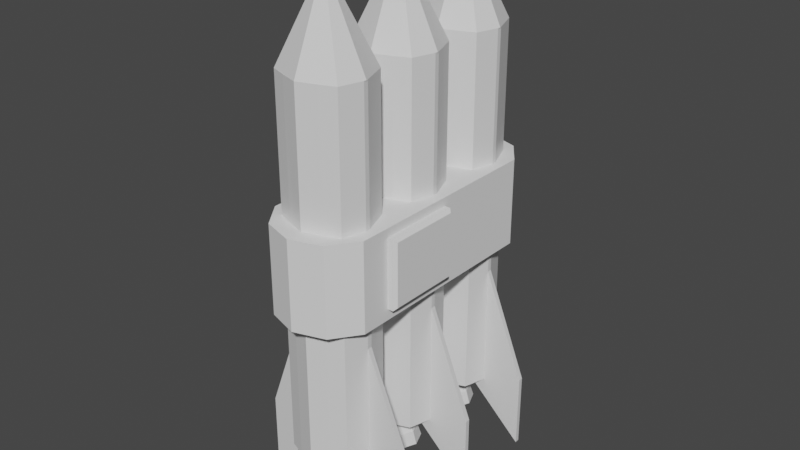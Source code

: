 # Source: MissilePack.blend  (saved by Blender 2.82.7; exported with 4.5.12 LTS)
import bpy
from mathutils import Matrix  # noqa: F401  (used for matrix-valued properties, if any)

bpy.ops.wm.read_factory_settings(use_empty=True)
scene = bpy.context.scene
scene.name = 'Scene'

# ---- collections
col_collection = bpy.data.collections.new('Collection'); scene.collection.children.link(col_collection)

# ---- materials (node trees are filled in below, after node groups)
mat_material_001 = bpy.data.materials.new('Material.001')
mat_material_001.alpha_threshold = 0.0
mat_material_001.use_transparent_shadow = False
mat_material_001.line_color = (0.0, 0.0, 0.0, 1.0)
mat_material = bpy.data.materials.new('Material')
mat_material.alpha_threshold = 0.0
mat_material.use_transparent_shadow = False
mat_material.line_color = (0.0, 0.0, 0.0, 1.0)
mat_material_002 = bpy.data.materials.new('Material.002')
mat_material_002.alpha_threshold = 0.0
mat_material_002.use_transparent_shadow = False
mat_material_002.line_color = (0.0, 0.0, 0.0, 1.0)

# ---- material node trees
mat_material_001.use_nodes = True; mat_material_001.node_tree.nodes.clear()
_N = mat_material_001.node_tree.nodes; _L = mat_material_001.node_tree.links
n0 = _N.new('ShaderNodeOutputMaterial'); n0.name = 'Material Output'; n0.location = (300, 300)
n1 = _N.new('ShaderNodeBsdfPrincipled'); n1.name = 'Principled BSDF'; n1.location = (10, 300)
n1.distribution = 'GGX'
n1.subsurface_method = 'BURLEY'
n1.inputs[2].default_value = 0.4
n1.inputs[3].default_value = 1.45
n1.inputs[27].default_value = (0.0, 0.0, 0.0, 1.0)
n1.inputs[28].default_value = 1.0
_L.new(n1.outputs[0], n0.inputs[0])
n0.is_active_output = True
mat_material.use_nodes = True; mat_material.node_tree.nodes.clear()
_N = mat_material.node_tree.nodes; _L = mat_material.node_tree.links
n0 = _N.new('ShaderNodeOutputMaterial'); n0.name = 'Material Output'; n0.location = (300, 300)
n1 = _N.new('ShaderNodeBsdfPrincipled'); n1.name = 'Principled BSDF'; n1.location = (10, 300)
n1.distribution = 'GGX'
n1.subsurface_method = 'BURLEY'
n1.inputs[2].default_value = 0.4
n1.inputs[3].default_value = 1.45
n1.inputs[27].default_value = (0.0, 0.0, 0.0, 1.0)
n1.inputs[28].default_value = 1.0
_L.new(n1.outputs[0], n0.inputs[0])
n0.is_active_output = True
mat_material_002.use_nodes = True; mat_material_002.node_tree.nodes.clear()
_N = mat_material_002.node_tree.nodes; _L = mat_material_002.node_tree.links
n0 = _N.new('ShaderNodeOutputMaterial'); n0.name = 'Material Output'; n0.location = (300, 300)
n1 = _N.new('ShaderNodeBsdfPrincipled'); n1.name = 'Principled BSDF'; n1.location = (10, 300)
n1.distribution = 'GGX'
n1.subsurface_method = 'BURLEY'
n1.inputs[2].default_value = 0.4
n1.inputs[3].default_value = 1.45
n1.inputs[27].default_value = (0.0, 0.0, 0.0, 1.0)
n1.inputs[28].default_value = 1.0
_L.new(n1.outputs[0], n0.inputs[0])
n0.is_active_output = True

# ---- world
world_world = bpy.data.worlds.new('World'); scene.world = world_world
world_world.use_nodes = True; world_world.node_tree.nodes.clear()
_N = world_world.node_tree.nodes; _L = world_world.node_tree.links
n0 = _N.new('ShaderNodeOutputWorld'); n0.name = 'World Output'; n0.location = (300, 300)
n1 = _N.new('ShaderNodeBackground'); n1.name = 'Background'; n1.location = (10, 300)
n1.inputs[0].default_value = (0.05088, 0.05088, 0.05088, 1.0)
_L.new(n1.outputs[0], n0.inputs[0])
n0.is_active_output = True
world_world.color = (0.05088, 0.05088, 0.05088)
world_world.use_sun_shadow = False
world_world.sun_shadow_jitter_overblur = 0.0

# ---- meshes
me_cube_001 = bpy.data.meshes.new('Cube.001')
me_cube_001.from_pydata([(-0.6799, -5.002, 0.6785), (-0.7735, -5.002, -0.5601), (-0.6799, 3.375, 0.6785), (-0.7735, 3.375, -0.5601), (-0.9403, -5.002, 0.0), (-0.9194, 3.375, 0.05448), (-0.9194, -5.002, 0.05448), (-0.9244, -5.002, -0.0532), (-0.9244, 3.375, -0.0532), (-0.6799, 2.064, 0.6785), (-0.7735, 2.064, -0.5601), (0.3047, 3.088, -0.3181), (-0.9194, 0.5212, 0.05448), (-0.9244, 0.5212, -0.0532), (-2.548e-07, 3.375, -0.8323), (3.776e-07, -5.002, 0.8994), (-2.548e-07, 3.375, 0.8951), (3.776e-07, -5.002, -0.8377), (-2.548e-07, 3.375, 0.07187), (-2.548e-07, 3.375, -0.07906), (-1.559e-07, 2.064, -0.8323), (-1.559e-07, 2.064, 0.8951), (-2.548e-07, 3.375, -0.5039), (-2.548e-07, 3.375, 0.5361), (-0.4178, 3.375, -0.6927), (-0.4178, 2.064, -0.6927), (-0.3673, 3.375, 0.784), (-0.4178, -5.002, -0.6927), (0.3047, 3.088, -0.3181), (-0.4967, 3.375, 0.06295), (-0.4994, 3.375, -0.0658), (-2.262, 3.462, 0.05089), (-2.241, 4.773, 0.1054), (-2.241, 3.462, 0.1054), (-2.246, 3.462, -0.002307), (-1.83, 4.773, 0.05089), (-1.819, 4.773, 0.1138), (-1.821, 4.773, -0.01491), (0.3116, 3.145, -0.3181), (0.2948, 3.013, -0.3237), (-1.868, 3.014, 0.09906), (-1.868, 4.748, 0.09906), (-1.873, 3.014, -0.008619), (-1.873, 4.748, -0.008619), (0.6799, -5.002, 0.6785), (0.7735, -5.002, -0.5601), (0.6799, 3.375, 0.6785), (0.7735, 3.375, -0.5601), (0.9403, -5.002, 0.0), (5.242e-07, -6.943, -0.003969), (0.9194, 3.375, 0.05448), (0.9194, -5.002, 0.05448), (0.9244, -5.002, -0.0532), (0.9244, 3.375, -0.0532), (0.6799, 2.064, 0.6785), (0.7735, 2.064, -0.5601), (-0.3047, 3.088, -0.3181), (0.9194, 0.5212, 0.05448), (0.9244, 0.5212, -0.0532), (0.4178, 3.375, -0.6927), (0.4178, 2.064, -0.6927), (0.3673, 3.375, 0.784), (0.4178, -5.002, -0.6927), (-0.3047, 3.088, -0.3181), (0.4967, 3.375, 0.06295), (0.4994, 3.375, -0.0658), (2.262, 3.462, 0.05089), (2.241, 4.773, 0.1054), (2.241, 3.462, 0.1054), (2.246, 3.462, -0.002307), (1.83, 4.773, 0.05089), (1.819, 4.773, 0.1138), (1.821, 4.773, -0.01491), (-0.3116, 3.145, -0.3181), (-0.2948, 3.013, -0.3237), (1.868, 3.014, 0.09906), (1.868, 4.748, 0.09906), (1.873, 3.014, -0.008619), (1.873, 4.748, -0.008619), (0.459, 3.348, 4.281e-07), (0.2237, 3.762, 5.064e-07), (0.3246, 3.348, 0.3246), (0.1582, 3.762, 0.1582), (-2.688e-07, 3.348, 0.459), (-2.899e-07, 3.762, 0.2237), (-0.3246, 3.348, 0.3246), (-0.1582, 3.762, 0.1582), (-0.459, 3.348, 4.281e-07), (-0.2237, 3.762, 5.064e-07), (-0.3246, 3.348, -0.3246), (-0.1582, 3.762, -0.1582), (-2.433e-07, 3.348, -0.459), (-2.775e-07, 3.762, -0.2237), (0.3246, 3.348, -0.3246), (0.1582, 3.762, -0.1582), (0.4112, 3.98, 7.845e-07), (0.2908, 3.98, 0.2908), (-3.586e-07, 3.98, 0.4112), (-0.2908, 3.98, 0.2908), (-0.4112, 3.98, 7.845e-07), (-0.2908, 3.98, -0.2908), (-3.357e-07, 3.98, -0.4112), (0.2908, 3.98, -0.2908), (0.4378, 4.285, 1.004e-06), (0.3096, 4.285, 0.3096), (-4.425e-07, 4.285, 0.4378), (-0.3096, 4.285, 0.3096), (-0.4378, 4.285, 1.003e-06), (-0.3096, 4.285, -0.3096), (-4.155e-07, 4.285, -0.4378), (0.3096, 4.285, -0.3096), (0.3566, 4.285, 0.3566), (0.5043, 4.285, 9.944e-07), (-4.436e-07, 4.285, 0.5043), (-0.3566, 4.285, 0.3566), (-0.5043, 4.285, 9.944e-07), (-0.3566, 4.285, -0.3566), (-4.155e-07, 4.285, -0.5043), (0.3566, 4.285, -0.3566), (0.3602, 3.991, 8.178e-07), (0.2547, 3.991, 0.2547), (-3.533e-07, 3.991, 0.3602), (-0.2547, 3.991, 0.2547), (-0.3602, 3.991, 8.169e-07), (-0.2547, 3.991, -0.2547), (-3.311e-07, 3.991, -0.3602), (0.2547, 3.991, -0.2547), (0.0952, 3.758, 6.601e-07), (0.06732, 3.758, 0.06732), (-3.276e-07, 3.758, 0.0952), (-0.06732, 3.758, 0.06732), (-0.0952, 3.758, 6.599e-07), (-0.06732, 3.758, -0.06732), (-3.217e-07, 3.758, -0.0952), (0.06732, 3.758, -0.06732), (-0.6799, -5.002, 2.678), (-0.7735, -5.002, 1.44), (-0.6799, 3.375, 2.678), (-0.7735, 3.375, 1.44), (-0.9403, -5.002, 2.0), (-0.9194, 3.375, 2.054), (-0.9194, -5.002, 2.054), (-0.9244, -5.002, 1.947), (-0.9244, 3.375, 1.947), (-0.6799, 2.064, 2.678), (-0.7735, 2.064, 1.44), (0.3047, 3.088, 1.682), (-0.9194, 0.5212, 2.054), (-0.9244, 0.5212, 1.947), (-2.548e-07, 3.375, 1.168), (3.776e-07, -5.002, 2.899), (-2.548e-07, 3.375, 2.895), (3.776e-07, -5.002, 1.162), (-2.548e-07, 3.375, 2.072), (-2.548e-07, 3.375, 1.921), (-1.559e-07, 2.064, 1.168), (-1.559e-07, 2.064, 2.895), (-2.548e-07, 3.375, 1.496), (-2.548e-07, 3.375, 2.536), (-0.4178, 3.375, 1.307), (-0.4178, 2.064, 1.307), (-0.3673, 3.375, 2.784), (-0.4178, -5.002, 1.307), (0.3047, 3.088, 1.682), (-0.4967, 3.375, 2.063), (-0.4994, 3.375, 1.934), (-2.262, 3.462, 2.051), (-2.241, 4.773, 2.105), (-2.241, 3.462, 2.105), (-2.246, 3.462, 1.998), (-1.83, 4.773, 2.051), (-1.819, 4.773, 2.114), (-1.821, 4.773, 1.985), (0.3116, 3.145, 1.682), (0.2948, 3.013, 1.676), (-1.868, 3.014, 2.099), (-1.868, 4.748, 2.099), (-1.873, 3.014, 1.991), (-1.873, 4.748, 1.991), (0.6799, -5.002, 2.678), (0.7735, -5.002, 1.44), (0.6799, 3.375, 2.678), (0.7735, 3.375, 1.44), (0.9403, -5.002, 2.0), (5.242e-07, -6.943, 1.996), (0.9194, 3.375, 2.054), (0.9194, -5.002, 2.054), (0.9244, -5.002, 1.947), (0.9244, 3.375, 1.947), (0.6799, 2.064, 2.678), (0.7735, 2.064, 1.44), (-0.3047, 3.088, 1.682), (0.9194, 0.5212, 2.054), (0.9244, 0.5212, 1.947), (0.4178, 3.375, 1.307), (0.4178, 2.064, 1.307), (0.3673, 3.375, 2.784), (0.4178, -5.002, 1.307), (-0.3047, 3.088, 1.682), (0.4967, 3.375, 2.063), (0.4994, 3.375, 1.934), (2.262, 3.462, 2.051), (2.241, 4.773, 2.105), (2.241, 3.462, 2.105), (2.246, 3.462, 1.998), (1.83, 4.773, 2.051), (1.819, 4.773, 2.114), (1.821, 4.773, 1.985), (-0.3116, 3.145, 1.682), (-0.2948, 3.013, 1.676), (1.868, 3.014, 2.099), (1.868, 4.748, 2.099), (1.873, 3.014, 1.991), (1.873, 4.748, 1.991), (0.459, 3.348, 2.0), (0.2237, 3.762, 2.0), (0.3246, 3.348, 2.325), (0.1582, 3.762, 2.158), (-2.688e-07, 3.348, 2.459), (-2.899e-07, 3.762, 2.224), (-0.3246, 3.348, 2.325), (-0.1582, 3.762, 2.158), (-0.459, 3.348, 2.0), (-0.2237, 3.762, 2.0), (-0.3246, 3.348, 1.675), (-0.1582, 3.762, 1.842), (-2.433e-07, 3.348, 1.541), (-2.775e-07, 3.762, 1.776), (0.3246, 3.348, 1.675), (0.1582, 3.762, 1.842), (0.4112, 3.98, 2.0), (0.2908, 3.98, 2.291), (-3.586e-07, 3.98, 2.411), (-0.2908, 3.98, 2.291), (-0.4112, 3.98, 2.0), (-0.2908, 3.98, 1.709), (-3.357e-07, 3.98, 1.589), (0.2908, 3.98, 1.709), (0.4378, 4.285, 2.0), (0.3096, 4.285, 2.31), (-4.425e-07, 4.285, 2.438), (-0.3096, 4.285, 2.31), (-0.4378, 4.285, 2.0), (-0.3096, 4.285, 1.69), (-4.155e-07, 4.285, 1.562), (0.3096, 4.285, 1.69), (0.3566, 4.285, 2.357), (0.5043, 4.285, 2.0), (-4.436e-07, 4.285, 2.504), (-0.3566, 4.285, 2.357), (-0.5043, 4.285, 2.0), (-0.3566, 4.285, 1.643), (-4.155e-07, 4.285, 1.496), (0.3566, 4.285, 1.643), (0.3602, 3.991, 2.0), (0.2547, 3.991, 2.255), (-3.533e-07, 3.991, 2.36), (-0.2547, 3.991, 2.255), (-0.3602, 3.991, 2.0), (-0.2547, 3.991, 1.745), (-3.311e-07, 3.991, 1.64), (0.2547, 3.991, 1.745), (0.0952, 3.758, 2.0), (0.06732, 3.758, 2.067), (-3.276e-07, 3.758, 2.095), (-0.06732, 3.758, 2.067), (-0.0952, 3.758, 2.0), (-0.06732, 3.758, 1.933), (-3.217e-07, 3.758, 1.905), (0.06732, 3.758, 1.933), (-0.6799, -5.002, 4.678), (-0.7735, -5.002, 3.44), (-0.6799, 3.375, 4.678), (-0.7735, 3.375, 3.44), (-0.9403, -5.002, 4.0), (-0.9194, 3.375, 4.054), (-0.9194, -5.002, 4.054), (-0.9244, -5.002, 3.947), (-0.9244, 3.375, 3.947), (-0.6799, 2.064, 4.678), (-0.7735, 2.064, 3.44), (0.3047, 3.088, 3.682), (-0.9194, 0.5212, 4.054), (-0.9244, 0.5212, 3.947), (-2.548e-07, 3.375, 3.168), (3.776e-07, -5.002, 4.899), (-2.548e-07, 3.375, 4.895), (3.776e-07, -5.002, 3.162), (-2.548e-07, 3.375, 4.072), (-2.548e-07, 3.375, 3.921), (-1.559e-07, 2.064, 3.168), (-1.559e-07, 2.064, 4.895), (-2.548e-07, 3.375, 3.496), (-2.548e-07, 3.375, 4.536), (-0.4178, 3.375, 3.307), (-0.4178, 2.064, 3.307), (-0.3673, 3.375, 4.784), (-0.4178, -5.002, 3.307), (0.3047, 3.088, 3.682), (-0.4967, 3.375, 4.063), (-0.4994, 3.375, 3.934), (-2.262, 3.462, 4.051), (-2.241, 4.773, 4.105), (-2.241, 3.462, 4.105), (-2.246, 3.462, 3.998), (-1.83, 4.773, 4.051), (-1.819, 4.773, 4.114), (-1.821, 4.773, 3.985), (0.3116, 3.145, 3.682), (0.2948, 3.013, 3.676), (-1.868, 3.014, 4.099), (-1.868, 4.748, 4.099), (-1.873, 3.014, 3.991), (-1.873, 4.748, 3.991), (0.6799, -5.002, 4.678), (0.7735, -5.002, 3.44), (0.6799, 3.375, 4.678), (0.7735, 3.375, 3.44), (0.9403, -5.002, 4.0), (5.242e-07, -6.943, 3.996), (0.9194, 3.375, 4.054), (0.9194, -5.002, 4.054), (0.9244, -5.002, 3.947), (0.9244, 3.375, 3.947), (0.6799, 2.064, 4.678), (0.7735, 2.064, 3.44), (-0.3047, 3.088, 3.682), (0.9194, 0.5212, 4.054), (0.9244, 0.5212, 3.947), (0.4178, 3.375, 3.307), (0.4178, 2.064, 3.307), (0.3673, 3.375, 4.784), (0.4178, -5.002, 3.307), (-0.3047, 3.088, 3.682), (0.4967, 3.375, 4.063), (0.4994, 3.375, 3.934), (2.262, 3.462, 4.051), (2.241, 4.773, 4.105), (2.241, 3.462, 4.105), (2.246, 3.462, 3.998), (1.83, 4.773, 4.051), (1.819, 4.773, 4.114), (1.821, 4.773, 3.985), (-0.3116, 3.145, 3.682), (-0.2948, 3.013, 3.676), (1.868, 3.014, 4.099), (1.868, 4.748, 4.099), (1.873, 3.014, 3.991), (1.873, 4.748, 3.991), (0.459, 3.348, 4.0), (0.2237, 3.762, 4.0), (0.3246, 3.348, 4.325), (0.1582, 3.762, 4.158), (-2.688e-07, 3.348, 4.459), (-2.899e-07, 3.762, 4.224), (-0.3246, 3.348, 4.325), (-0.1582, 3.762, 4.158), (-0.459, 3.348, 4.0), (-0.2237, 3.762, 4.0), (-0.3246, 3.348, 3.675), (-0.1582, 3.762, 3.842), (-2.433e-07, 3.348, 3.541), (-2.775e-07, 3.762, 3.776), (0.3246, 3.348, 3.675), (0.1582, 3.762, 3.842), (0.4112, 3.98, 4.0), (0.2908, 3.98, 4.291), (-3.586e-07, 3.98, 4.411), (-0.2908, 3.98, 4.291), (-0.4112, 3.98, 4.0), (-0.2908, 3.98, 3.709), (-3.357e-07, 3.98, 3.589), (0.2908, 3.98, 3.709), (0.4378, 4.285, 4.0), (0.3096, 4.285, 4.31), (-4.425e-07, 4.285, 4.438), (-0.3096, 4.285, 4.31), (-0.4378, 4.285, 4.0), (-0.3096, 4.285, 3.69), (-4.155e-07, 4.285, 3.562), (0.3096, 4.285, 3.69), (0.3566, 4.285, 4.357), (0.5043, 4.285, 4.0), (-4.436e-07, 4.285, 4.504), (-0.3566, 4.285, 4.357), (-0.5043, 4.285, 4.0), (-0.3566, 4.285, 3.643), (-4.155e-07, 4.285, 3.496), (0.3566, 4.285, 3.643), (0.3602, 3.991, 4.0), (0.2547, 3.991, 4.255), (-3.533e-07, 3.991, 4.36), (-0.2547, 3.991, 4.255), (-0.3602, 3.991, 4.0), (-0.2547, 3.991, 3.745), (-3.311e-07, 3.991, 3.64), (0.2547, 3.991, 3.745), (0.0952, 3.758, 4.0), (0.06732, 3.758, 4.067), (-3.276e-07, 3.758, 4.095), (-0.06732, 3.758, 4.067), (-0.0952, 3.758, 4.0), (-0.06732, 3.758, 3.933), (-3.217e-07, 3.758, 3.905), (0.06732, 3.758, 3.933)], [(28, 11), (11, 38), (63, 56), (56, 73), (163, 146), (146, 173), (198, 191), (191, 208), (298, 281), (281, 308), (333, 326), (326, 343)], [(15, 44, 54, 21), (15, 21, 9, 0), (25, 27, 1, 10), (0, 49, 15), (45, 52, 48, 49), (17, 49, 1, 27), (49, 0, 6, 4), (8, 30, 24, 3), (10, 13, 8, 3), (24, 25, 10, 3), (12, 9, 2, 5), (21, 16, 26, 2, 9), (45, 55, 58, 52), (59, 14, 22, 19, 65), (64, 18, 23, 16, 61), (29, 30, 43, 41), (59, 65, 53, 47), (64, 61, 46, 50), (14, 20, 25, 24), (20, 17, 27, 25), (64, 76, 78, 65), (29, 18, 19, 30), (42, 40, 41, 43), (8, 13, 42, 43), (12, 13, 7, 4, 6), (30, 8, 43), (5, 29, 41), (13, 12, 40, 42), (12, 5, 41, 40), (51, 57, 54, 44), (29, 26, 16, 23, 18), (60, 55, 45, 62), (44, 15, 49), (6, 0, 9, 12), (17, 62, 45, 49), (49, 48, 51, 44), (1, 7, 13, 10), (55, 47, 53, 58), (59, 47, 55, 60), (57, 50, 46, 54), (21, 54, 46, 61, 16), (2, 26, 29, 5), (24, 30, 19, 22, 14), (14, 59, 60, 20), (20, 60, 62, 17), (64, 65, 19, 18), (77, 78, 76, 75), (53, 78, 77, 58), (57, 51, 48, 52, 58), (65, 78, 53), (50, 76, 64), (58, 77, 75, 57), (57, 75, 76, 50), (1, 49, 4, 7), (79, 80, 82, 81), (81, 82, 84, 83), (83, 84, 86, 85), (85, 86, 88, 87), (87, 88, 90, 89), (89, 90, 92, 91), (92, 90, 100, 101), (91, 92, 94, 93), (93, 94, 80, 79), (100, 99, 115, 116), (88, 86, 98, 99), (94, 92, 101, 102), (84, 82, 96, 97), (90, 88, 99, 100), (80, 94, 102, 95), (82, 80, 95, 96), (86, 84, 97, 98), (109, 108, 124, 125), (98, 97, 113, 114), (96, 95, 112, 111), (95, 102, 118, 112), (101, 100, 116, 117), (99, 98, 114, 115), (97, 96, 111, 113), (102, 101, 117, 118), (103, 104, 111, 112), (104, 105, 113, 111), (105, 106, 114, 113), (106, 107, 115, 114), (107, 108, 116, 115), (108, 109, 117, 116), (109, 110, 118, 117), (110, 103, 112, 118), (120, 119, 127, 128), (107, 106, 122, 123), (105, 104, 120, 121), (110, 109, 125, 126), (108, 107, 123, 124), (106, 105, 121, 122), (104, 103, 119, 120), (103, 110, 126, 119), (128, 127, 134, 133, 132, 131, 130, 129), (119, 126, 134, 127), (125, 124, 132, 133), (123, 122, 130, 131), (121, 120, 128, 129), (126, 125, 133, 134), (124, 123, 131, 132), (122, 121, 129, 130), (150, 179, 189, 156), (150, 156, 144, 135), (160, 162, 136, 145), (135, 184, 150), (180, 187, 183, 184), (152, 184, 136, 162), (184, 135, 141, 139), (143, 165, 159, 138), (145, 148, 143, 138), (159, 160, 145, 138), (147, 144, 137, 140), (156, 151, 161, 137, 144), (180, 190, 193, 187), (194, 149, 157, 154, 200), (199, 153, 158, 151, 196), (164, 165, 178, 176), (194, 200, 188, 182), (199, 196, 181, 185), (149, 155, 160, 159), (155, 152, 162, 160), (199, 211, 213, 200), (164, 153, 154, 165), (177, 175, 176, 178), (143, 148, 177, 178), (147, 148, 142, 139, 141), (165, 143, 178), (140, 164, 176), (148, 147, 175, 177), (147, 140, 176, 175), (186, 192, 189, 179), (164, 161, 151, 158, 153), (195, 190, 180, 197), (179, 150, 184), (141, 135, 144, 147), (152, 197, 180, 184), (184, 183, 186, 179), (136, 142, 148, 145), (190, 182, 188, 193), (194, 182, 190, 195), (192, 185, 181, 189), (156, 189, 181, 196, 151), (137, 161, 164, 140), (159, 165, 154, 157, 149), (149, 194, 195, 155), (155, 195, 197, 152), (199, 200, 154, 153), (212, 213, 211, 210), (188, 213, 212, 193), (192, 186, 183, 187, 193), (200, 213, 188), (185, 211, 199), (193, 212, 210, 192), (192, 210, 211, 185), (136, 184, 139, 142), (214, 215, 217, 216), (216, 217, 219, 218), (218, 219, 221, 220), (220, 221, 223, 222), (222, 223, 225, 224), (224, 225, 227, 226), (227, 225, 235, 236), (226, 227, 229, 228), (228, 229, 215, 214), (235, 234, 250, 251), (223, 221, 233, 234), (229, 227, 236, 237), (219, 217, 231, 232), (225, 223, 234, 235), (215, 229, 237, 230), (217, 215, 230, 231), (221, 219, 232, 233), (244, 243, 259, 260), (233, 232, 248, 249), (231, 230, 247, 246), (230, 237, 253, 247), (236, 235, 251, 252), (234, 233, 249, 250), (232, 231, 246, 248), (237, 236, 252, 253), (238, 239, 246, 247), (239, 240, 248, 246), (240, 241, 249, 248), (241, 242, 250, 249), (242, 243, 251, 250), (243, 244, 252, 251), (244, 245, 253, 252), (245, 238, 247, 253), (255, 254, 262, 263), (242, 241, 257, 258), (240, 239, 255, 256), (245, 244, 260, 261), (243, 242, 258, 259), (241, 240, 256, 257), (239, 238, 254, 255), (238, 245, 261, 254), (263, 262, 269, 268, 267, 266, 265, 264), (254, 261, 269, 262), (260, 259, 267, 268), (258, 257, 265, 266), (256, 255, 263, 264), (261, 260, 268, 269), (259, 258, 266, 267), (257, 256, 264, 265), (285, 314, 324, 291), (285, 291, 279, 270), (295, 297, 271, 280), (270, 319, 285), (315, 322, 318, 319), (287, 319, 271, 297), (319, 270, 276, 274), (278, 300, 294, 273), (280, 283, 278, 273), (294, 295, 280, 273), (282, 279, 272, 275), (291, 286, 296, 272, 279), (315, 325, 328, 322), (329, 284, 292, 289, 335), (334, 288, 293, 286, 331), (299, 300, 313, 311), (329, 335, 323, 317), (334, 331, 316, 320), (284, 290, 295, 294), (290, 287, 297, 295), (334, 346, 348, 335), (299, 288, 289, 300), (312, 310, 311, 313), (278, 283, 312, 313), (282, 283, 277, 274, 276), (300, 278, 313), (275, 299, 311), (283, 282, 310, 312), (282, 275, 311, 310), (321, 327, 324, 314), (299, 296, 286, 293, 288), (330, 325, 315, 332), (314, 285, 319), (276, 270, 279, 282), (287, 332, 315, 319), (319, 318, 321, 314), (271, 277, 283, 280), (325, 317, 323, 328), (329, 317, 325, 330), (327, 320, 316, 324), (291, 324, 316, 331, 286), (272, 296, 299, 275), (294, 300, 289, 292, 284), (284, 329, 330, 290), (290, 330, 332, 287), (334, 335, 289, 288), (347, 348, 346, 345), (323, 348, 347, 328), (327, 321, 318, 322, 328), (335, 348, 323), (320, 346, 334), (328, 347, 345, 327), (327, 345, 346, 320), (271, 319, 274, 277), (349, 350, 352, 351), (351, 352, 354, 353), (353, 354, 356, 355), (355, 356, 358, 357), (357, 358, 360, 359), (359, 360, 362, 361), (362, 360, 370, 371), (361, 362, 364, 363), (363, 364, 350, 349), (370, 369, 385, 386), (358, 356, 368, 369), (364, 362, 371, 372), (354, 352, 366, 367), (360, 358, 369, 370), (350, 364, 372, 365), (352, 350, 365, 366), (356, 354, 367, 368), (379, 378, 394, 395), (368, 367, 383, 384), (366, 365, 382, 381), (365, 372, 388, 382), (371, 370, 386, 387), (369, 368, 384, 385), (367, 366, 381, 383), (372, 371, 387, 388), (373, 374, 381, 382), (374, 375, 383, 381), (375, 376, 384, 383), (376, 377, 385, 384), (377, 378, 386, 385), (378, 379, 387, 386), (379, 380, 388, 387), (380, 373, 382, 388), (390, 389, 397, 398), (377, 376, 392, 393), (375, 374, 390, 391), (380, 379, 395, 396), (378, 377, 393, 394), (376, 375, 391, 392), (374, 373, 389, 390), (373, 380, 396, 389), (398, 397, 404, 403, 402, 401, 400, 399), (389, 396, 404, 397), (395, 394, 402, 403), (393, 392, 400, 401), (391, 390, 398, 399), (396, 395, 403, 404), (394, 393, 401, 402), (392, 391, 399, 400)])
me_cube_001.polygons.foreach_set('material_index', [0, 0, 0, 0, 0, 0, 0, 0, 0, 0, 0, 0, 0, 0, 0, 0, 0, 0, 0, 0, 0, 0, 0, 0, 0, 0, 0, 0, 0, 0, 0, 0, 0, 0, 0, 0, 0, 0, 0, 0, 0, 0, 0, 0, 0, 0, 0, 0, 0, 0, 0, 0, 0, 0, 0, 0, 0, 0, 0, 0, 0, 0, 0, 0, 0, 0, 0, 0, 0, 0, 0, 0, 0, 0, 0, 0, 0, 0, 0, 0, 0, 0, 0, 0, 0, 0, 0, 0, 0, 0, 0, 0, 0, 0, 0, 0, 0, 0, 0, 0, 0, 0, 0, 1, 1, 1, 1, 1, 1, 1, 1, 1, 1, 1, 1, 1, 1, 1, 1, 1, 1, 1, 1, 1, 1, 1, 1, 1, 1, 1, 1, 1, 1, 1, 1, 1, 1, 1, 1, 1, 1, 1, 1, 1, 1, 1, 1, 1, 1, 1, 1, 1, 1, 1, 1, 1, 1, 1, 1, 1, 1, 1, 1, 1, 1, 1, 1, 1, 1, 1, 1, 1, 1, 1, 1, 1, 1, 1, 1, 1, 1, 1, 1, 1, 1, 1, 1, 1, 1, 1, 1, 1, 1, 1, 1, 1, 1, 1, 1, 1, 1, 1, 1, 1, 1, 1, 2, 2, 2, 2, 2, 2, 2, 2, 2, 2, 2, 2, 2, 2, 2, 2, 2, 2, 2, 2, 2, 2, 2, 2, 2, 2, 2, 2, 2, 2, 2, 2, 2, 2, 2, 2, 2, 2, 2, 2, 2, 2, 2, 2, 2, 2, 2, 2, 2, 2, 2, 2, 2, 2, 2, 2, 2, 2, 2, 2, 2, 2, 2, 2, 2, 2, 2, 2, 2, 2, 2, 2, 2, 2, 2, 2, 2, 2, 2, 2, 2, 2, 2, 2, 2, 2, 2, 2, 2, 2, 2, 2, 2, 2, 2, 2, 2, 2, 2, 2, 2, 2, 2])
_uv = me_cube_001.uv_layers.new(name='UVMap')
_uv.uv.foreach_set('vector', [0.2155, 0.2483, 0.2762, 0.252, 0.2982, 0.7876, 0.2403, 0.7926, 0.07844, 0.7555, 0.05453, 0.2112, 0.1127, 0.211, 0.1386, 0.7464, 0.6119, 0.2109, 0.6139, 0.7943, 0.583, 0.7932, 0.5794, 0.2115, 0.1386, 0.7464, 0.1444, 0.9631, 0.07844, 0.7555, 0.4319, 0.1992, 0.4021, 0.1961, 0.3923, 0.1948, 0.4441, 0.03996, 0.648, 0.7969, 0.5952, 0.9524, 0.583, 0.7932, 0.6139, 0.7943, 0.1444, 0.9631, 0.1386, 0.7464, 0.1807, 0.7483, 0.2204, 0.7515, 0.5395, 0.1064, 0.5663, 0.07606, 0.6047, 0.1104, 0.5788, 0.1174, 0.5794, 0.2115, 0.5349, 0.338, 0.5395, 0.1064, 0.5788, 0.1174, 0.6047, 0.1104, 0.6119, 0.2109, 0.5794, 0.2115, 0.5788, 0.1174, 0.1727, 0.3357, 0.1127, 0.211, 0.1125, 0.116, 0.1621, 0.1008, 0.05453, 0.2112, 0.05915, 0.1054, 0.08874, 0.1108, 0.1125, 0.116, 0.1127, 0.211, 0.4319, 0.1992, 0.4283, 0.7809, 0.3837, 0.6544, 0.4021, 0.1961, 0.4536, 0.8819, 0.4876, 0.8893, 0.4727, 0.9132, 0.4499, 0.9422, 0.4152, 0.9163, 0.3312, 0.9247, 0.2987, 0.9528, 0.2718, 0.9229, 0.2543, 0.8975, 0.2833, 0.8895, 0.8411, 0.3638, 0.8403, 0.3781, 0.7074, 0.3654, 0.7, 0.358, 0.4536, 0.8819, 0.4152, 0.9163, 0.3884, 0.886, 0.4277, 0.875, 0.3312, 0.9247, 0.2833, 0.8895, 0.3065, 0.8823, 0.3572, 0.8929, 0.6387, 0.103, 0.648, 0.2095, 0.6119, 0.2109, 0.6047, 0.1104, 0.648, 0.2095, 0.648, 0.7969, 0.6139, 0.7943, 0.6119, 0.2109, 0.8411, 0.3517, 0.7, 0.3575, 0.7074, 0.3501, 0.8403, 0.3374, 0.5596, 0.06715, 0.593, 0.03996, 0.601, 0.05023, 0.5663, 0.07606, 0.7232, 0.4644, 0.7133, 0.4676, 0.7, 0.358, 0.7074, 0.3654, 0.8056, 0.4063, 0.8411, 0.6915, 0.7232, 0.4644, 0.7074, 0.3654, 0.5259, 0.3382, 0.5349, 0.338, 0.5532, 0.7963, 0.5434, 0.7976, 0.5354, 0.7978, 0.8403, 0.3781, 0.8056, 0.4063, 0.7074, 0.3654, 0.885, 0.1316, 0.8479, 0.1316, 0.9683, 0.01112, 0.8411, 0.6915, 0.8313, 0.6966, 0.7133, 0.4676, 0.7232, 0.4644, 0.885, 0.3822, 0.885, 0.1316, 0.9683, 0.01112, 0.9683, 0.1633, 0.318, 0.2463, 0.3469, 0.658, 0.2982, 0.7876, 0.2762, 0.252, 0.1333, 0.07149, 0.08874, 0.1108, 0.05915, 0.1054, 0.07436, 0.07861, 0.0984, 0.04638, 0.4608, 0.7815, 0.4283, 0.7809, 0.4319, 0.1992, 0.4628, 0.198, 0.2762, 0.252, 0.2155, 0.2483, 0.2627, 0.03569, 0.1807, 0.7483, 0.1386, 0.7464, 0.1127, 0.211, 0.1727, 0.3357, 0.4969, 0.1955, 0.4628, 0.198, 0.4319, 0.1992, 0.4441, 0.03996, 0.2627, 0.03569, 0.3572, 0.2396, 0.318, 0.2463, 0.2762, 0.252, 0.583, 0.7932, 0.5532, 0.7963, 0.5349, 0.338, 0.5794, 0.2115, 0.4283, 0.7809, 0.4277, 0.875, 0.3884, 0.886, 0.3837, 0.6544, 0.4536, 0.8819, 0.4277, 0.875, 0.4283, 0.7809, 0.4608, 0.7815, 0.3469, 0.658, 0.3572, 0.8929, 0.3065, 0.8823, 0.2982, 0.7876, 0.2403, 0.7926, 0.2982, 0.7876, 0.3065, 0.8823, 0.2833, 0.8895, 0.2543, 0.8975, 0.1125, 0.116, 0.08874, 0.1108, 0.1333, 0.07149, 0.1621, 0.1008, 0.6047, 0.1104, 0.5663, 0.07606, 0.601, 0.05023, 0.6238, 0.07914, 0.6387, 0.103, 0.4876, 0.8893, 0.4536, 0.8819, 0.4608, 0.7815, 0.4969, 0.7829, 0.4969, 0.7829, 0.4608, 0.7815, 0.4628, 0.198, 0.4969, 0.1955, 0.4085, 0.9252, 0.4152, 0.9163, 0.4499, 0.9422, 0.4418, 0.9524, 0.7232, 0.2511, 0.7074, 0.3501, 0.7, 0.3575, 0.7133, 0.2479, 0.8056, 0.3091, 0.7074, 0.3501, 0.7232, 0.2511, 0.8411, 0.02393, 0.3748, 0.6542, 0.3842, 0.1946, 0.3923, 0.1948, 0.4021, 0.1961, 0.3837, 0.6544, 0.8403, 0.3374, 0.7074, 0.3501, 0.8056, 0.3091, 0.885, 0.6333, 0.9683, 0.7538, 0.8479, 0.6334, 0.8411, 0.02393, 0.7232, 0.2511, 0.7133, 0.2479, 0.8313, 0.01887, 0.885, 0.3827, 0.9683, 0.6016, 0.9683, 0.7538, 0.885, 0.6333, 0.583, 0.7932, 0.5952, 0.9524, 0.5434, 0.7976, 0.5532, 0.7963, 0.7165, 0.8859, 0.7654, 0.9083, 0.7669, 0.9232, 0.7165, 0.9415, 0.7165, 0.9415, 0.7669, 0.9232, 0.7784, 0.9326, 0.7556, 0.9809, 0.7556, 0.9809, 0.7784, 0.9326, 0.7929, 0.9309, 0.8113, 0.981, 0.8113, 0.981, 0.7929, 0.9309, 0.8016, 0.9191, 0.8505, 0.9415, 0.8505, 0.9415, 0.8016, 0.9191, 0.8, 0.9041, 0.8505, 0.8859, 0.8505, 0.8859, 0.8, 0.9041, 0.7886, 0.8948, 0.8113, 0.8464, 0.7619, 0.7383, 0.7506, 0.7368, 0.7427, 0.7163, 0.771, 0.7184, 0.8113, 0.8464, 0.7886, 0.8948, 0.7741, 0.8964, 0.7557, 0.8464, 0.7557, 0.8464, 0.7741, 0.8964, 0.7654, 0.9083, 0.7165, 0.8859, 0.7427, 0.7163, 0.7213, 0.735, 0.6837, 0.7223, 0.7252, 0.6807, 0.7416, 0.7438, 0.7404, 0.7554, 0.7195, 0.7634, 0.7213, 0.735, 0.7686, 0.7475, 0.7619, 0.7383, 0.771, 0.7184, 0.7897, 0.7404, 0.7473, 0.7648, 0.7588, 0.7663, 0.7666, 0.7871, 0.7382, 0.785, 0.7506, 0.7368, 0.7416, 0.7438, 0.7213, 0.735, 0.7427, 0.7163, 0.7683, 0.7591, 0.7686, 0.7475, 0.7897, 0.7404, 0.788, 0.7688, 0.7588, 0.7663, 0.7683, 0.7591, 0.788, 0.7688, 0.7666, 0.7871, 0.7404, 0.7554, 0.7473, 0.7648, 0.7382, 0.785, 0.7195, 0.7634, 0.942, 0.7654, 0.9797, 0.8031, 0.9449, 0.8195, 0.9289, 0.8016, 0.7195, 0.7634, 0.7382, 0.785, 0.7254, 0.8226, 0.6838, 0.7811, 0.7666, 0.7871, 0.788, 0.7688, 0.8255, 0.7814, 0.784, 0.8227, 0.788, 0.7688, 0.7897, 0.7404, 0.8255, 0.7228, 0.8255, 0.7814, 0.771, 0.7184, 0.7427, 0.7163, 0.7252, 0.6807, 0.784, 0.6808, 0.7213, 0.735, 0.7195, 0.7634, 0.6838, 0.7811, 0.6837, 0.7223, 0.7382, 0.785, 0.7666, 0.7871, 0.784, 0.8227, 0.7254, 0.8226, 0.7897, 0.7404, 0.771, 0.7184, 0.784, 0.6808, 0.8255, 0.7228, 0.8377, 0.7864, 0.7892, 0.8348, 0.784, 0.8227, 0.8255, 0.7814, 0.7892, 0.8348, 0.7205, 0.8349, 0.7254, 0.8226, 0.784, 0.8227, 0.7205, 0.8349, 0.6717, 0.7863, 0.6838, 0.7811, 0.7254, 0.8226, 0.6717, 0.7863, 0.6714, 0.7174, 0.6837, 0.7223, 0.6838, 0.7811, 0.6714, 0.7174, 0.72, 0.6685, 0.7252, 0.6807, 0.6837, 0.7223, 0.72, 0.6685, 0.789, 0.6685, 0.784, 0.6808, 0.7252, 0.6807, 0.789, 0.6685, 0.8377, 0.7176, 0.8255, 0.7228, 0.784, 0.6808, 0.8377, 0.7176, 0.8377, 0.7864, 0.8255, 0.7814, 0.8255, 0.7228, 0.886, 0.8393, 0.8872, 0.8157, 0.9094, 0.8266, 0.9091, 0.8316, 0.9797, 0.8566, 0.9417, 0.8942, 0.9255, 0.8593, 0.9434, 0.8435, 0.8883, 0.8937, 0.8512, 0.8555, 0.886, 0.8393, 0.9016, 0.8576, 0.8888, 0.7654, 0.942, 0.7654, 0.9289, 0.8016, 0.905, 0.8001, 0.9797, 0.8031, 0.9797, 0.8566, 0.9434, 0.8435, 0.9449, 0.8195, 0.9417, 0.8942, 0.8883, 0.8937, 0.9016, 0.8576, 0.9255, 0.8593, 0.8512, 0.8555, 0.8513, 0.8028, 0.8872, 0.8157, 0.886, 0.8393, 0.8513, 0.8028, 0.8888, 0.7654, 0.905, 0.8001, 0.8872, 0.8157, 0.9091, 0.8316, 0.9094, 0.8266, 0.9135, 0.8235, 0.9185, 0.8243, 0.9216, 0.8283, 0.9209, 0.8333, 0.917, 0.8363, 0.9121, 0.8355, 0.8872, 0.8157, 0.905, 0.8001, 0.9135, 0.8235, 0.9094, 0.8266, 0.9289, 0.8016, 0.9449, 0.8195, 0.9216, 0.8283, 0.9185, 0.8243, 0.9434, 0.8435, 0.9255, 0.8593, 0.917, 0.8363, 0.9209, 0.8333, 0.9016, 0.8576, 0.886, 0.8393, 0.9091, 0.8316, 0.9121, 0.8355, 0.905, 0.8001, 0.9289, 0.8016, 0.9185, 0.8243, 0.9135, 0.8235, 0.9449, 0.8195, 0.9434, 0.8435, 0.9209, 0.8333, 0.9216, 0.8283, 0.9255, 0.8593, 0.9016, 0.8576, 0.9121, 0.8355, 0.917, 0.8363, 0.2155, 0.2483, 0.2762, 0.252, 0.2982, 0.7876, 0.2403, 0.7926, 0.07844, 0.7555, 0.05453, 0.2112, 0.1127, 0.211, 0.1386, 0.7464, 0.6119, 0.2109, 0.6139, 0.7943, 0.583, 0.7932, 0.5794, 0.2115, 0.1386, 0.7464, 0.1444, 0.9631, 0.07844, 0.7555, 0.4319, 0.1992, 0.4021, 0.1961, 0.3923, 0.1948, 0.4441, 0.03996, 0.648, 0.7969, 0.5952, 0.9524, 0.583, 0.7932, 0.6139, 0.7943, 0.1444, 0.9631, 0.1386, 0.7464, 0.1807, 0.7483, 0.2204, 0.7515, 0.5395, 0.1064, 0.5663, 0.07606, 0.6047, 0.1104, 0.5788, 0.1174, 0.5794, 0.2115, 0.5349, 0.338, 0.5395, 0.1064, 0.5788, 0.1174, 0.6047, 0.1104, 0.6119, 0.2109, 0.5794, 0.2115, 0.5788, 0.1174, 0.1727, 0.3357, 0.1127, 0.211, 0.1125, 0.116, 0.1621, 0.1008, 0.05453, 0.2112, 0.05915, 0.1054, 0.08874, 0.1108, 0.1125, 0.116, 0.1127, 0.211, 0.4319, 0.1992, 0.4283, 0.7809, 0.3837, 0.6544, 0.4021, 0.1961, 0.4536, 0.8819, 0.4876, 0.8893, 0.4727, 0.9132, 0.4499, 0.9422, 0.4152, 0.9163, 0.3312, 0.9247, 0.2987, 0.9528, 0.2718, 0.9229, 0.2543, 0.8975, 0.2833, 0.8895, 0.8411, 0.3638, 0.8403, 0.3781, 0.7074, 0.3654, 0.7, 0.358, 0.4536, 0.8819, 0.4152, 0.9163, 0.3884, 0.886, 0.4277, 0.875, 0.3312, 0.9247, 0.2833, 0.8895, 0.3065, 0.8823, 0.3572, 0.8929, 0.6387, 0.103, 0.648, 0.2095, 0.6119, 0.2109, 0.6047, 0.1104, 0.648, 0.2095, 0.648, 0.7969, 0.6139, 0.7943, 0.6119, 0.2109, 0.8411, 0.3517, 0.7, 0.3575, 0.7074, 0.3501, 0.8403, 0.3374, 0.5596, 0.06715, 0.593, 0.03996, 0.601, 0.05023, 0.5663, 0.07606, 0.7232, 0.4644, 0.7133, 0.4676, 0.7, 0.358, 0.7074, 0.3654, 0.8056, 0.4063, 0.8411, 0.6915, 0.7232, 0.4644, 0.7074, 0.3654, 0.5259, 0.3382, 0.5349, 0.338, 0.5532, 0.7963, 0.5434, 0.7976, 0.5354, 0.7978, 0.8403, 0.3781, 0.8056, 0.4063, 0.7074, 0.3654, 0.885, 0.1316, 0.8479, 0.1316, 0.9683, 0.01112, 0.8411, 0.6915, 0.8313, 0.6966, 0.7133, 0.4676, 0.7232, 0.4644, 0.885, 0.3822, 0.885, 0.1316, 0.9683, 0.01112, 0.9683, 0.1633, 0.318, 0.2463, 0.3469, 0.658, 0.2982, 0.7876, 0.2762, 0.252, 0.1333, 0.07149, 0.08874, 0.1108, 0.05915, 0.1054, 0.07436, 0.07861, 0.0984, 0.04638, 0.4608, 0.7815, 0.4283, 0.7809, 0.4319, 0.1992, 0.4628, 0.198, 0.2762, 0.252, 0.2155, 0.2483, 0.2627, 0.03569, 0.1807, 0.7483, 0.1386, 0.7464, 0.1127, 0.211, 0.1727, 0.3357, 0.4969, 0.1955, 0.4628, 0.198, 0.4319, 0.1992, 0.4441, 0.03996, 0.2627, 0.03569, 0.3572, 0.2396, 0.318, 0.2463, 0.2762, 0.252, 0.583, 0.7932, 0.5532, 0.7963, 0.5349, 0.338, 0.5794, 0.2115, 0.4283, 0.7809, 0.4277, 0.875, 0.3884, 0.886, 0.3837, 0.6544, 0.4536, 0.8819, 0.4277, 0.875, 0.4283, 0.7809, 0.4608, 0.7815, 0.3469, 0.658, 0.3572, 0.8929, 0.3065, 0.8823, 0.2982, 0.7876, 0.2403, 0.7926, 0.2982, 0.7876, 0.3065, 0.8823, 0.2833, 0.8895, 0.2543, 0.8975, 0.1125, 0.116, 0.08874, 0.1108, 0.1333, 0.07149, 0.1621, 0.1008, 0.6047, 0.1104, 0.5663, 0.07606, 0.601, 0.05023, 0.6238, 0.07914, 0.6387, 0.103, 0.4876, 0.8893, 0.4536, 0.8819, 0.4608, 0.7815, 0.4969, 0.7829, 0.4969, 0.7829, 0.4608, 0.7815, 0.4628, 0.198, 0.4969, 0.1955, 0.4085, 0.9252, 0.4152, 0.9163, 0.4499, 0.9422, 0.4418, 0.9524, 0.7232, 0.2511, 0.7074, 0.3501, 0.7, 0.3575, 0.7133, 0.2479, 0.8056, 0.3091, 0.7074, 0.3501, 0.7232, 0.2511, 0.8411, 0.02393, 0.3748, 0.6542, 0.3842, 0.1946, 0.3923, 0.1948, 0.4021, 0.1961, 0.3837, 0.6544, 0.8403, 0.3374, 0.7074, 0.3501, 0.8056, 0.3091, 0.885, 0.6333, 0.9683, 0.7538, 0.8479, 0.6334, 0.8411, 0.02393, 0.7232, 0.2511, 0.7133, 0.2479, 0.8313, 0.01887, 0.885, 0.3827, 0.9683, 0.6016, 0.9683, 0.7538, 0.885, 0.6333, 0.583, 0.7932, 0.5952, 0.9524, 0.5434, 0.7976, 0.5532, 0.7963, 0.7165, 0.8859, 0.7654, 0.9083, 0.7669, 0.9232, 0.7165, 0.9415, 0.7165, 0.9415, 0.7669, 0.9232, 0.7784, 0.9326, 0.7556, 0.9809, 0.7556, 0.9809, 0.7784, 0.9326, 0.7929, 0.9309, 0.8113, 0.981, 0.8113, 0.981, 0.7929, 0.9309, 0.8016, 0.9191, 0.8505, 0.9415, 0.8505, 0.9415, 0.8016, 0.9191, 0.8, 0.9041, 0.8505, 0.8859, 0.8505, 0.8859, 0.8, 0.9041, 0.7886, 0.8948, 0.8113, 0.8464, 0.7619, 0.7383, 0.7506, 0.7368, 0.7427, 0.7163, 0.771, 0.7184, 0.8113, 0.8464, 0.7886, 0.8948, 0.7741, 0.8964, 0.7557, 0.8464, 0.7557, 0.8464, 0.7741, 0.8964, 0.7654, 0.9083, 0.7165, 0.8859, 0.7427, 0.7163, 0.7213, 0.735, 0.6837, 0.7223, 0.7252, 0.6807, 0.7416, 0.7438, 0.7404, 0.7554, 0.7195, 0.7634, 0.7213, 0.735, 0.7686, 0.7475, 0.7619, 0.7383, 0.771, 0.7184, 0.7897, 0.7404, 0.7473, 0.7648, 0.7588, 0.7663, 0.7666, 0.7871, 0.7382, 0.785, 0.7506, 0.7368, 0.7416, 0.7438, 0.7213, 0.735, 0.7427, 0.7163, 0.7683, 0.7591, 0.7686, 0.7475, 0.7897, 0.7404, 0.788, 0.7688, 0.7588, 0.7663, 0.7683, 0.7591, 0.788, 0.7688, 0.7666, 0.7871, 0.7404, 0.7554, 0.7473, 0.7648, 0.7382, 0.785, 0.7195, 0.7634, 0.942, 0.7654, 0.9797, 0.8031, 0.9449, 0.8195, 0.9289, 0.8016, 0.7195, 0.7634, 0.7382, 0.785, 0.7254, 0.8226, 0.6838, 0.7811, 0.7666, 0.7871, 0.788, 0.7688, 0.8255, 0.7814, 0.784, 0.8227, 0.788, 0.7688, 0.7897, 0.7404, 0.8255, 0.7228, 0.8255, 0.7814, 0.771, 0.7184, 0.7427, 0.7163, 0.7252, 0.6807, 0.784, 0.6808, 0.7213, 0.735, 0.7195, 0.7634, 0.6838, 0.7811, 0.6837, 0.7223, 0.7382, 0.785, 0.7666, 0.7871, 0.784, 0.8227, 0.7254, 0.8226, 0.7897, 0.7404, 0.771, 0.7184, 0.784, 0.6808, 0.8255, 0.7228, 0.8377, 0.7864, 0.7892, 0.8348, 0.784, 0.8227, 0.8255, 0.7814, 0.7892, 0.8348, 0.7205, 0.8349, 0.7254, 0.8226, 0.784, 0.8227, 0.7205, 0.8349, 0.6717, 0.7863, 0.6838, 0.7811, 0.7254, 0.8226, 0.6717, 0.7863, 0.6714, 0.7174, 0.6837, 0.7223, 0.6838, 0.7811, 0.6714, 0.7174, 0.72, 0.6685, 0.7252, 0.6807, 0.6837, 0.7223, 0.72, 0.6685, 0.789, 0.6685, 0.784, 0.6808, 0.7252, 0.6807, 0.789, 0.6685, 0.8377, 0.7176, 0.8255, 0.7228, 0.784, 0.6808, 0.8377, 0.7176, 0.8377, 0.7864, 0.8255, 0.7814, 0.8255, 0.7228, 0.886, 0.8393, 0.8872, 0.8157, 0.9094, 0.8266, 0.9091, 0.8316, 0.9797, 0.8566, 0.9417, 0.8942, 0.9255, 0.8593, 0.9434, 0.8435, 0.8883, 0.8937, 0.8512, 0.8555, 0.886, 0.8393, 0.9016, 0.8576, 0.8888, 0.7654, 0.942, 0.7654, 0.9289, 0.8016, 0.905, 0.8001, 0.9797, 0.8031, 0.9797, 0.8566, 0.9434, 0.8435, 0.9449, 0.8195, 0.9417, 0.8942, 0.8883, 0.8937, 0.9016, 0.8576, 0.9255, 0.8593, 0.8512, 0.8555, 0.8513, 0.8028, 0.8872, 0.8157, 0.886, 0.8393, 0.8513, 0.8028, 0.8888, 0.7654, 0.905, 0.8001, 0.8872, 0.8157, 0.9091, 0.8316, 0.9094, 0.8266, 0.9135, 0.8235, 0.9185, 0.8243, 0.9216, 0.8283, 0.9209, 0.8333, 0.917, 0.8363, 0.9121, 0.8355, 0.8872, 0.8157, 0.905, 0.8001, 0.9135, 0.8235, 0.9094, 0.8266, 0.9289, 0.8016, 0.9449, 0.8195, 0.9216, 0.8283, 0.9185, 0.8243, 0.9434, 0.8435, 0.9255, 0.8593, 0.917, 0.8363, 0.9209, 0.8333, 0.9016, 0.8576, 0.886, 0.8393, 0.9091, 0.8316, 0.9121, 0.8355, 0.905, 0.8001, 0.9289, 0.8016, 0.9185, 0.8243, 0.9135, 0.8235, 0.9449, 0.8195, 0.9434, 0.8435, 0.9209, 0.8333, 0.9216, 0.8283, 0.9255, 0.8593, 0.9016, 0.8576, 0.9121, 0.8355, 0.917, 0.8363, 0.2155, 0.2483, 0.2762, 0.252, 0.2982, 0.7876, 0.2403, 0.7926, 0.07844, 0.7555, 0.05453, 0.2112, 0.1127, 0.211, 0.1386, 0.7464, 0.6119, 0.2109, 0.6139, 0.7943, 0.583, 0.7932, 0.5794, 0.2115, 0.1386, 0.7464, 0.1444, 0.9631, 0.07844, 0.7555, 0.4319, 0.1992, 0.4021, 0.1961, 0.3923, 0.1948, 0.4441, 0.03996, 0.648, 0.7969, 0.5952, 0.9524, 0.583, 0.7932, 0.6139, 0.7943, 0.1444, 0.9631, 0.1386, 0.7464, 0.1807, 0.7483, 0.2204, 0.7515, 0.5395, 0.1064, 0.5663, 0.07606, 0.6047, 0.1104, 0.5788, 0.1174, 0.5794, 0.2115, 0.5349, 0.338, 0.5395, 0.1064, 0.5788, 0.1174, 0.6047, 0.1104, 0.6119, 0.2109, 0.5794, 0.2115, 0.5788, 0.1174, 0.1727, 0.3357, 0.1127, 0.211, 0.1125, 0.116, 0.1621, 0.1008, 0.05453, 0.2112, 0.05915, 0.1054, 0.08874, 0.1108, 0.1125, 0.116, 0.1127, 0.211, 0.4319, 0.1992, 0.4283, 0.7809, 0.3837, 0.6544, 0.4021, 0.1961, 0.4536, 0.8819, 0.4876, 0.8893, 0.4727, 0.9132, 0.4499, 0.9422, 0.4152, 0.9163, 0.3312, 0.9247, 0.2987, 0.9528, 0.2718, 0.9229, 0.2543, 0.8975, 0.2833, 0.8895, 0.8411, 0.3638, 0.8403, 0.3781, 0.7074, 0.3654, 0.7, 0.358, 0.4536, 0.8819, 0.4152, 0.9163, 0.3884, 0.886, 0.4277, 0.875, 0.3312, 0.9247, 0.2833, 0.8895, 0.3065, 0.8823, 0.3572, 0.8929, 0.6387, 0.103, 0.648, 0.2095, 0.6119, 0.2109, 0.6047, 0.1104, 0.648, 0.2095, 0.648, 0.7969, 0.6139, 0.7943, 0.6119, 0.2109, 0.8411, 0.3517, 0.7, 0.3575, 0.7074, 0.3501, 0.8403, 0.3374, 0.5596, 0.06715, 0.593, 0.03996, 0.601, 0.05023, 0.5663, 0.07606, 0.7232, 0.4644, 0.7133, 0.4676, 0.7, 0.358, 0.7074, 0.3654, 0.8056, 0.4063, 0.8411, 0.6915, 0.7232, 0.4644, 0.7074, 0.3654, 0.5259, 0.3382, 0.5349, 0.338, 0.5532, 0.7963, 0.5434, 0.7976, 0.5354, 0.7978, 0.8403, 0.3781, 0.8056, 0.4063, 0.7074, 0.3654, 0.885, 0.1316, 0.8479, 0.1316, 0.9683, 0.01112, 0.8411, 0.6915, 0.8313, 0.6966, 0.7133, 0.4676, 0.7232, 0.4644, 0.885, 0.3822, 0.885, 0.1316, 0.9683, 0.01112, 0.9683, 0.1633, 0.318, 0.2463, 0.3469, 0.658, 0.2982, 0.7876, 0.2762, 0.252, 0.1333, 0.07149, 0.08874, 0.1108, 0.05915, 0.1054, 0.07436, 0.07861, 0.0984, 0.04638, 0.4608, 0.7815, 0.4283, 0.7809, 0.4319, 0.1992, 0.4628, 0.198, 0.2762, 0.252, 0.2155, 0.2483, 0.2627, 0.03569, 0.1807, 0.7483, 0.1386, 0.7464, 0.1127, 0.211, 0.1727, 0.3357, 0.4969, 0.1955, 0.4628, 0.198, 0.4319, 0.1992, 0.4441, 0.03996, 0.2627, 0.03569, 0.3572, 0.2396, 0.318, 0.2463, 0.2762, 0.252, 0.583, 0.7932, 0.5532, 0.7963, 0.5349, 0.338, 0.5794, 0.2115, 0.4283, 0.7809, 0.4277, 0.875, 0.3884, 0.886, 0.3837, 0.6544, 0.4536, 0.8819, 0.4277, 0.875, 0.4283, 0.7809, 0.4608, 0.7815, 0.3469, 0.658, 0.3572, 0.8929, 0.3065, 0.8823, 0.2982, 0.7876, 0.2403, 0.7926, 0.2982, 0.7876, 0.3065, 0.8823, 0.2833, 0.8895, 0.2543, 0.8975, 0.1125, 0.116, 0.08874, 0.1108, 0.1333, 0.07149, 0.1621, 0.1008, 0.6047, 0.1104, 0.5663, 0.07606, 0.601, 0.05023, 0.6238, 0.07914, 0.6387, 0.103, 0.4876, 0.8893, 0.4536, 0.8819, 0.4608, 0.7815, 0.4969, 0.7829, 0.4969, 0.7829, 0.4608, 0.7815, 0.4628, 0.198, 0.4969, 0.1955, 0.4085, 0.9252, 0.4152, 0.9163, 0.4499, 0.9422, 0.4418, 0.9524, 0.7232, 0.2511, 0.7074, 0.3501, 0.7, 0.3575, 0.7133, 0.2479, 0.8056, 0.3091, 0.7074, 0.3501, 0.7232, 0.2511, 0.8411, 0.02393, 0.3748, 0.6542, 0.3842, 0.1946, 0.3923, 0.1948, 0.4021, 0.1961, 0.3837, 0.6544, 0.8403, 0.3374, 0.7074, 0.3501, 0.8056, 0.3091, 0.885, 0.6333, 0.9683, 0.7538, 0.8479, 0.6334, 0.8411, 0.02393, 0.7232, 0.2511, 0.7133, 0.2479, 0.8313, 0.01887, 0.885, 0.3827, 0.9683, 0.6016, 0.9683, 0.7538, 0.885, 0.6333, 0.583, 0.7932, 0.5952, 0.9524, 0.5434, 0.7976, 0.5532, 0.7963, 0.7165, 0.8859, 0.7654, 0.9083, 0.7669, 0.9232, 0.7165, 0.9415, 0.7165, 0.9415, 0.7669, 0.9232, 0.7784, 0.9326, 0.7556, 0.9809, 0.7556, 0.9809, 0.7784, 0.9326, 0.7929, 0.9309, 0.8113, 0.981, 0.8113, 0.981, 0.7929, 0.9309, 0.8016, 0.9191, 0.8505, 0.9415, 0.8505, 0.9415, 0.8016, 0.9191, 0.8, 0.9041, 0.8505, 0.8859, 0.8505, 0.8859, 0.8, 0.9041, 0.7886, 0.8948, 0.8113, 0.8464, 0.7619, 0.7383, 0.7506, 0.7368, 0.7427, 0.7163, 0.771, 0.7184, 0.8113, 0.8464, 0.7886, 0.8948, 0.7741, 0.8964, 0.7557, 0.8464, 0.7557, 0.8464, 0.7741, 0.8964, 0.7654, 0.9083, 0.7165, 0.8859, 0.7427, 0.7163, 0.7213, 0.735, 0.6837, 0.7223, 0.7252, 0.6807, 0.7416, 0.7438, 0.7404, 0.7554, 0.7195, 0.7634, 0.7213, 0.735, 0.7686, 0.7475, 0.7619, 0.7383, 0.771, 0.7184, 0.7897, 0.7404, 0.7473, 0.7648, 0.7588, 0.7663, 0.7666, 0.7871, 0.7382, 0.785, 0.7506, 0.7368, 0.7416, 0.7438, 0.7213, 0.735, 0.7427, 0.7163, 0.7683, 0.7591, 0.7686, 0.7475, 0.7897, 0.7404, 0.788, 0.7688, 0.7588, 0.7663, 0.7683, 0.7591, 0.788, 0.7688, 0.7666, 0.7871, 0.7404, 0.7554, 0.7473, 0.7648, 0.7382, 0.785, 0.7195, 0.7634, 0.942, 0.7654, 0.9797, 0.8031, 0.9449, 0.8195, 0.9289, 0.8016, 0.7195, 0.7634, 0.7382, 0.785, 0.7254, 0.8226, 0.6838, 0.7811, 0.7666, 0.7871, 0.788, 0.7688, 0.8255, 0.7814, 0.784, 0.8227, 0.788, 0.7688, 0.7897, 0.7404, 0.8255, 0.7228, 0.8255, 0.7814, 0.771, 0.7184, 0.7427, 0.7163, 0.7252, 0.6807, 0.784, 0.6808, 0.7213, 0.735, 0.7195, 0.7634, 0.6838, 0.7811, 0.6837, 0.7223, 0.7382, 0.785, 0.7666, 0.7871, 0.784, 0.8227, 0.7254, 0.8226, 0.7897, 0.7404, 0.771, 0.7184, 0.784, 0.6808, 0.8255, 0.7228, 0.8377, 0.7864, 0.7892, 0.8348, 0.784, 0.8227, 0.8255, 0.7814, 0.7892, 0.8348, 0.7205, 0.8349, 0.7254, 0.8226, 0.784, 0.8227, 0.7205, 0.8349, 0.6717, 0.7863, 0.6838, 0.7811, 0.7254, 0.8226, 0.6717, 0.7863, 0.6714, 0.7174, 0.6837, 0.7223, 0.6838, 0.7811, 0.6714, 0.7174, 0.72, 0.6685, 0.7252, 0.6807, 0.6837, 0.7223, 0.72, 0.6685, 0.789, 0.6685, 0.784, 0.6808, 0.7252, 0.6807, 0.789, 0.6685, 0.8377, 0.7176, 0.8255, 0.7228, 0.784, 0.6808, 0.8377, 0.7176, 0.8377, 0.7864, 0.8255, 0.7814, 0.8255, 0.7228, 0.886, 0.8393, 0.8872, 0.8157, 0.9094, 0.8266, 0.9091, 0.8316, 0.9797, 0.8566, 0.9417, 0.8942, 0.9255, 0.8593, 0.9434, 0.8435, 0.8883, 0.8937, 0.8512, 0.8555, 0.886, 0.8393, 0.9016, 0.8576, 0.8888, 0.7654, 0.942, 0.7654, 0.9289, 0.8016, 0.905, 0.8001, 0.9797, 0.8031, 0.9797, 0.8566, 0.9434, 0.8435, 0.9449, 0.8195, 0.9417, 0.8942, 0.8883, 0.8937, 0.9016, 0.8576, 0.9255, 0.8593, 0.8512, 0.8555, 0.8513, 0.8028, 0.8872, 0.8157, 0.886, 0.8393, 0.8513, 0.8028, 0.8888, 0.7654, 0.905, 0.8001, 0.8872, 0.8157, 0.9091, 0.8316, 0.9094, 0.8266, 0.9135, 0.8235, 0.9185, 0.8243, 0.9216, 0.8283, 0.9209, 0.8333, 0.917, 0.8363, 0.9121, 0.8355, 0.8872, 0.8157, 0.905, 0.8001, 0.9135, 0.8235, 0.9094, 0.8266, 0.9289, 0.8016, 0.9449, 0.8195, 0.9216, 0.8283, 0.9185, 0.8243, 0.9434, 0.8435, 0.9255, 0.8593, 0.917, 0.8363, 0.9209, 0.8333, 0.9016, 0.8576, 0.886, 0.8393, 0.9091, 0.8316, 0.9121, 0.8355, 0.905, 0.8001, 0.9289, 0.8016, 0.9185, 0.8243, 0.9135, 0.8235, 0.9449, 0.8195, 0.9434, 0.8435, 0.9209, 0.8333, 0.9216, 0.8283, 0.9255, 0.8593, 0.9016, 0.8576, 0.9121, 0.8355, 0.917, 0.8363])
me_cube_001.materials.append(mat_material_001)
me_cube_001.materials.append(mat_material)
me_cube_001.materials.append(mat_material_002)
me_cube_001.use_remesh_preserve_volume = False
me_cube_001.use_remesh_preserve_attributes = False
me_cube_001.use_mirror_vertex_groups = False
me_cube_001.update()
me_cylinder_003 = bpy.data.meshes.new('Cylinder.003')
me_cylinder_003.from_pydata([(0.0, 3.263, -1.0), (0.0, 3.263, 1.0), (0.7053, 3.034, -1.0), (0.7053, 3.034, 1.0), (1.141, 2.434, -1.0), (1.141, 2.434, 1.0), (1.141, -2.376, -1.0), (1.141, -2.376, 1.0), (0.7053, -2.976, -1.0), (0.7053, -2.976, 1.0), (-1.049e-07, -3.205, -1.0), (-1.049e-07, -3.205, 1.0), (-0.7053, -2.976, -1.0), (-0.7053, -2.976, 1.0), (-1.141, -2.376, -1.0), (-1.141, -2.376, 1.0), (-1.141, 2.434, -1.0), (-1.141, 2.434, 1.0), (-0.7053, 3.034, -1.0), (-0.7053, 3.034, 1.0), (1.141, -1.703, -1.0), (1.141, -1.703, 1.0), (1.141, 0.05101, 1.0), (1.141, 0.05101, -1.0), (0.0, 3.263, 0.8018), (0.7053, 3.034, 0.8018), (1.141, 2.434, 0.8018), (1.141, -2.376, 0.8018), (0.7053, -2.976, 0.8018), (-1.049e-07, -3.205, 0.8018), (-0.7053, -2.976, 0.8018), (-1.141, -2.376, 0.8018), (-1.141, 2.434, 0.8018), (-0.7053, 3.034, 0.8018), (1.141, -1.703, 0.8018), (1.141, 0.05101, 0.8018), (0.7053, 3.034, -0.7559), (1.141, 2.434, -0.7559), (1.141, -2.376, -0.7559), (0.7053, -2.976, -0.7559), (-1.049e-07, -3.205, -0.7559), (-0.7053, -2.976, -0.7559), (-1.141, -2.376, -0.7559), (-1.141, 2.434, -0.7559), (-0.7053, 3.034, -0.7559), (1.141, -1.703, -0.7559), (1.141, 0.05101, -0.7559), (0.0, 3.263, -0.7559), (1.141, -0.02435, -1.0), (1.141, -0.02435, 1.0), (1.141, -0.02435, 0.8018), (1.141, -0.02435, -0.7559), (1.141, -1.621, -1.0), (1.141, -1.621, 0.8018), (1.141, -1.621, -0.7559), (1.141, -1.621, 1.0), (0.0, 3.263, 0.7298), (0.7053, 3.034, 0.7298), (1.141, 2.434, 0.7298), (1.141, -2.376, 0.7298), (0.7053, -2.976, 0.7298), (-1.049e-07, -3.205, 0.7298), (-0.7053, -2.976, 0.7298), (-1.141, -2.376, 0.7298), (-1.141, 2.434, 0.7298), (-0.7053, 3.034, 0.7298), (1.141, -1.703, 0.7298), (1.141, 0.05101, 0.7298), (0.7053, 3.034, -0.6677), (1.141, 2.434, -0.6677), (1.141, -2.376, -0.6677), (0.7053, -2.976, -0.6677), (-1.049e-07, -3.205, -0.6677), (-0.7053, -2.976, -0.6677), (-1.141, -2.376, -0.6677), (-1.141, 2.434, -0.6677), (-0.7053, 3.034, -0.6677), (1.141, -1.703, -0.6677), (1.141, 0.05101, -0.6677), (0.0, 3.263, -0.6677), (0.0, 3.263, 0.3054), (0.7053, 3.034, 0.3054), (1.141, 2.434, 0.3054), (1.141, -2.376, 0.3054), (0.7053, -2.976, 0.3054), (-1.049e-07, -3.205, 0.3054), (-0.7053, -2.976, 0.3054), (-1.141, -2.376, 0.3054), (-1.141, 2.434, 0.3054), (-0.7053, 3.034, 0.3054), (1.141, -1.703, 0.3054), (1.141, 0.05101, 0.3054), (1.141, -0.4726, 1.0), (1.141, -0.4726, -1.0), (1.141, -0.4726, 0.8018), (1.141, -0.4726, -0.7559), (0.7053, 3.034, 0.2238), (1.141, 2.434, 0.2238), (1.141, -2.376, 0.2238), (0.7053, -2.976, 0.2238), (-1.049e-07, -3.205, 0.2238), (-0.7053, -2.976, 0.2238), (-1.141, -2.376, 0.2238), (-1.141, 2.434, 0.2238), (-0.7053, 3.034, 0.2238), (1.141, -1.703, 0.2238), (1.141, 0.05101, 0.2238), (0.0, 3.263, 0.2238), (0.7053, 3.034, -0.2194), (1.141, 2.434, -0.2194), (1.141, -2.376, -0.2194), (0.7053, -2.976, -0.2194), (-1.049e-07, -3.205, -0.2194), (-0.7053, -2.976, -0.2194), (-1.141, -2.376, -0.2194), (-1.141, 2.434, -0.2194), (-0.7053, 3.034, -0.2194), (1.141, -1.703, -0.2194), (1.141, 0.05101, -0.2194), (0.0, 3.263, -0.2194), (0.7053, 3.034, -0.2846), (1.141, 2.434, -0.2846), (1.141, -2.376, -0.2846), (0.7053, -2.976, -0.2846), (-1.049e-07, -3.205, -0.2846), (-0.7053, -2.976, -0.2846), (-1.141, -2.376, -0.2846), (-1.141, 2.434, -0.2846), (-0.7053, 3.034, -0.2846), (1.141, -1.703, -0.2846), (1.141, 0.05101, -0.2846), (0.0, 3.263, -0.2846), (1.141, -0.5427, -1.0), (1.141, -0.5427, 0.8018), (1.141, -0.5427, -0.7559), (1.141, -0.5427, 1.0), (1.141, -1.054, -1.0), (1.141, -1.054, 0.8018), (1.141, -1.054, -0.7559), (1.141, -1.054, 1.0), (1.141, -1.137, -1.0), (1.141, -1.137, 0.8018), (1.141, -1.137, -0.7559), (1.141, -1.137, 1.0), (1.335, -1.621, 0.7365), (1.269, -1.621, 0.8018), (1.335, -1.638, 0.7365), (1.269, -1.703, 0.8018), (1.335, -1.638, -0.6677), (1.269, -1.703, -0.6677), (1.335, -1.638, -0.6905), (1.269, -1.703, -0.7559), (1.335, -0.01434, -0.6677), (1.269, 0.05101, -0.6677), (1.335, -0.01434, -0.6905), (1.269, 0.05101, -0.7559), (1.335, -1.621, -0.6905), (1.269, -1.621, -0.7559), (1.335, -0.01434, 0.7365), (1.269, 0.05101, 0.8018), (1.335, -0.02435, 0.7365), (1.269, -0.02435, 0.8018), (1.335, -0.02435, -0.6905), (1.269, -0.02435, -0.7559), (1.335, -1.137, 0.7365), (1.269, -1.137, 0.8018), (1.335, -1.137, -0.6905), (1.269, -1.137, -0.7559), (1.335, -1.638, 0.7298), (1.269, -1.703, 0.7298), (1.335, -0.01434, 0.7298), (1.269, 0.05101, 0.7298), (1.335, -1.638, -0.2846), (1.269, -1.703, -0.2846), (1.335, -0.01434, -0.2846), (1.269, 0.05101, -0.2846), (1.335, -1.638, 0.3054), (1.269, -1.703, 0.3054), (1.335, -0.01434, 0.3054), (1.269, 0.05101, 0.3054), (1.335, -0.4726, 0.7365), (1.269, -0.4726, 0.8018), (1.335, -0.4726, -0.6905), (1.269, -0.4726, -0.7559), (1.335, -1.638, 0.2238), (1.269, -1.703, 0.2238), (1.335, -0.01434, 0.2238), (1.269, 0.05101, 0.2238), (1.335, -1.638, -0.2194), (1.269, -1.703, -0.2194), (1.335, -0.01434, -0.2194), (1.269, 0.05101, -0.2194), (1.335, -0.5427, 0.7365), (1.269, -0.5427, 0.8018), (1.335, -0.5427, -0.6905), (1.269, -0.5427, -0.7559), (1.335, -1.054, 0.7365), (1.269, -1.054, 0.8018), (1.335, -1.054, -0.6905), (1.269, -1.054, -0.7559)], [], [(24, 1, 3, 25), (25, 3, 5, 26), (34, 21, 7, 27), (27, 7, 9, 28), (28, 9, 11, 29), (29, 11, 13, 30), (30, 13, 15, 31), (31, 15, 17, 32), (3, 1, 19, 17, 15, 13, 11, 9, 7, 21, 55, 143, 139, 135, 92, 49, 22, 5), (32, 17, 19, 33), (33, 19, 1, 24), (0, 2, 4, 23, 48, 93, 132, 136, 140, 52, 20, 6, 8, 10, 12, 14, 16, 18), (53, 55, 21, 34), (26, 5, 22, 35), (58, 26, 35, 67), (65, 33, 24, 56), (64, 32, 33, 65), (63, 31, 32, 64), (62, 30, 31, 63), (61, 29, 30, 62), (60, 28, 29, 61), (59, 27, 28, 60), (66, 34, 27, 59), (57, 25, 26, 58), (56, 24, 25, 57), (0, 47, 36, 2), (2, 36, 37, 4), (20, 45, 38, 6), (6, 38, 39, 8), (8, 39, 40, 10), (10, 40, 41, 12), (12, 41, 42, 14), (14, 42, 43, 16), (16, 43, 44, 18), (18, 44, 47, 0), (52, 54, 45, 20), (4, 37, 46, 23), (23, 46, 51, 48), (35, 22, 49, 50), (140, 142, 54, 52), (141, 143, 55, 53), (80, 56, 57, 81), (81, 57, 58, 82), (90, 66, 59, 83), (83, 59, 60, 84), (84, 60, 61, 85), (85, 61, 62, 86), (86, 62, 63, 87), (87, 63, 64, 88), (88, 64, 65, 89), (89, 65, 56, 80), (82, 58, 67, 91), (37, 69, 78, 46), (44, 76, 79, 47), (43, 75, 76, 44), (42, 74, 75, 43), (41, 73, 74, 42), (40, 72, 73, 41), (39, 71, 72, 40), (38, 70, 71, 39), (45, 77, 70, 38), (36, 68, 69, 37), (47, 79, 68, 36), (97, 82, 91, 106), (104, 89, 80, 107), (103, 88, 89, 104), (102, 87, 88, 103), (101, 86, 87, 102), (100, 85, 86, 101), (99, 84, 85, 100), (98, 83, 84, 99), (105, 90, 83, 98), (96, 81, 82, 97), (107, 80, 81, 96), (50, 49, 92, 94), (48, 51, 95, 93), (119, 107, 96, 108), (108, 96, 97, 109), (117, 105, 98, 110), (110, 98, 99, 111), (111, 99, 100, 112), (112, 100, 101, 113), (113, 101, 102, 114), (114, 102, 103, 115), (115, 103, 104, 116), (116, 104, 107, 119), (109, 97, 106, 118), (121, 109, 118, 130), (128, 116, 119, 131), (127, 115, 116, 128), (126, 114, 115, 127), (125, 113, 114, 126), (124, 112, 113, 125), (123, 111, 112, 124), (122, 110, 111, 123), (129, 117, 110, 122), (120, 108, 109, 121), (131, 119, 108, 120), (67, 35, 159, 171), (34, 66, 169, 147), (137, 141, 165, 197), (90, 105, 185, 177), (138, 134, 195, 199), (79, 131, 120, 68), (68, 120, 121, 69), (77, 129, 122, 70), (70, 122, 123, 71), (71, 123, 124, 72), (72, 124, 125, 73), (73, 125, 126, 74), (74, 126, 127, 75), (75, 127, 128, 76), (76, 128, 131, 79), (95, 51, 163, 183), (69, 121, 130, 78), (130, 118, 191, 175), (144, 146, 168, 176, 184, 188, 172, 148, 150, 156, 166, 198, 194, 182, 162, 154, 152, 174, 190, 186, 178, 170, 158, 160, 180, 192, 196, 164), (133, 137, 197, 193), (54, 142, 167, 157), (118, 106, 187, 191), (50, 94, 181, 161), (94, 92, 135, 133), (105, 117, 189, 185), (93, 95, 134, 132), (134, 95, 183, 195), (117, 129, 173, 189), (94, 133, 193, 181), (66, 90, 177, 169), (91, 67, 171, 179), (51, 46, 155, 163), (133, 135, 139, 137), (106, 91, 179, 187), (132, 134, 138, 136), (142, 138, 199, 167), (45, 54, 157, 151), (46, 78, 153, 155), (35, 50, 161, 159), (78, 130, 175, 153), (77, 45, 151, 149), (137, 139, 143, 141), (129, 77, 149, 173), (136, 138, 142, 140), (141, 53, 145, 165), (145, 147, 146, 144), (149, 151, 150, 148), (152, 154, 155, 153), (156, 150, 151, 157), (159, 161, 160, 158), (154, 162, 163, 155), (165, 145, 144, 164), (166, 156, 157, 167), (147, 169, 168, 146), (158, 170, 171, 159), (173, 149, 148, 172), (174, 152, 153, 175), (169, 177, 176, 168), (170, 178, 179, 171), (161, 181, 180, 160), (162, 182, 183, 163), (177, 185, 184, 176), (178, 186, 187, 179), (185, 189, 188, 184), (186, 190, 191, 187), (189, 173, 172, 188), (190, 174, 175, 191), (181, 193, 192, 180), (182, 194, 195, 183), (193, 197, 196, 192), (194, 198, 199, 195), (197, 165, 164, 196), (198, 166, 167, 199), (53, 34, 147, 145)])
_uv = me_cylinder_003.uv_layers.new(name='UVMap')
_uv.uv.foreach_set('vector', [0.01417, 0.9999, 0.001265, 0.9999, 0.00114, 0.9516, 0.01405, 0.9516, 0.01405, 0.9516, 0.00114, 0.9516, 0.001014, 0.9033, 0.01392, 0.9033, 0.01323, 0.6338, 0.0003187, 0.6339, 0.0002161, 0.5901, 0.01312, 0.59, 0.01312, 0.59, 0.0002161, 0.5901, 0.0001253, 0.5418, 0.01303, 0.5417, 0.01303, 0.5417, 0.0001253, 0.5418, 9.851e-05, 0.4934, 0.01301, 0.4934, 0.01301, 0.4934, 9.851e-05, 0.4934, 0.0002386, 0.4451, 0.01315, 0.4452, 0.01315, 0.4452, 0.0002386, 0.4451, 0.0008166, 0.3966, 0.01345, 0.3967, 0.01345, 0.3967, 0.0008166, 0.3966, 0.001744, 0.0968, 0.01437, 0.09683, 0.1851, 0.02349, 0.2398, 0.005695, 0.2946, 0.02349, 0.3284, 0.07008, 0.3284, 0.4436, 0.2947, 0.4901, 0.2401, 0.508, 0.1854, 0.4903, 0.1515, 0.4439, 0.1514, 0.3917, 0.1514, 0.3854, 0.1514, 0.3479, 0.1513, 0.3414, 0.1513, 0.3018, 0.1513, 0.2964, 0.1512, 0.2616, 0.1512, 0.2551, 0.1512, 0.07008, 0.01437, 0.09683, 0.001744, 0.0968, 0.001409, 0.04839, 0.01432, 0.04834, 0.01432, 0.04834, 0.001409, 0.04839, 0.001408, 9.885e-05, 0.01431, 9.865e-05, 0.2394, 0.005765, 0.2944, 0.02366, 0.3285, 0.0705, 0.3285, 0.2566, 0.3288, 0.2627, 0.3287, 0.2977, 0.3287, 0.3032, 0.3287, 0.3432, 0.3286, 0.3496, 0.3286, 0.3874, 0.3286, 0.3938, 0.3285, 0.4463, 0.2944, 0.4931, 0.2393, 0.5109, 0.1842, 0.4929, 0.1503, 0.446, 0.1503, 0.0705, 0.1843, 0.02366, 0.01324, 0.6392, 0.0003317, 0.6392, 0.0003187, 0.6339, 0.01323, 0.6338, 0.01392, 0.9033, 0.001014, 0.9033, 0.0006115, 0.7481, 0.01352, 0.7481, 0.01861, 0.9033, 0.01392, 0.9033, 0.01352, 0.7481, 0.01821, 0.7481, 0.01901, 0.04833, 0.01432, 0.04834, 0.01431, 9.865e-05, 0.019, 9.851e-05, 0.0193, 0.09682, 0.01437, 0.09683, 0.01432, 0.04834, 0.01901, 0.04833, 0.01839, 0.3967, 0.01345, 0.3967, 0.01437, 0.09683, 0.0193, 0.09682, 0.01785, 0.4452, 0.01315, 0.4452, 0.01345, 0.3967, 0.01839, 0.3967, 0.0177, 0.4935, 0.01301, 0.4934, 0.01315, 0.4452, 0.01785, 0.4452, 0.01772, 0.5417, 0.01303, 0.5417, 0.01301, 0.4934, 0.0177, 0.4935, 0.01782, 0.59, 0.01312, 0.59, 0.01303, 0.5417, 0.01772, 0.5417, 0.01792, 0.6338, 0.01323, 0.6338, 0.01312, 0.59, 0.01782, 0.59, 0.01874, 0.9516, 0.01405, 0.9516, 0.01392, 0.9033, 0.01861, 0.9033, 0.01886, 0.9999, 0.01417, 0.9999, 0.01405, 0.9516, 0.01874, 0.9516, 0.1315, 0.9996, 0.1156, 0.9996, 0.1155, 0.9513, 0.1314, 0.9513, 0.1314, 0.9513, 0.1155, 0.9513, 0.1154, 0.903, 0.1313, 0.903, 0.1306, 0.6335, 0.1147, 0.6336, 0.1145, 0.5898, 0.1304, 0.5897, 0.1304, 0.5897, 0.1145, 0.5898, 0.1144, 0.5415, 0.1303, 0.5415, 0.1303, 0.5415, 0.1144, 0.5415, 0.1142, 0.4933, 0.1301, 0.4932, 0.1301, 0.4932, 0.1142, 0.4933, 0.114, 0.4451, 0.1298, 0.445, 0.1298, 0.445, 0.114, 0.4451, 0.1137, 0.3971, 0.1292, 0.3971, 0.1292, 0.3971, 0.1137, 0.3971, 0.1146, 0.0968, 0.1302, 0.09691, 0.1302, 0.09691, 0.1146, 0.0968, 0.1151, 0.0488, 0.1309, 0.04901, 0.1309, 0.04901, 0.1151, 0.0488, 0.1157, 0.0006645, 0.1315, 0.0008524, 0.1306, 0.6389, 0.1147, 0.6389, 0.1147, 0.6336, 0.1306, 0.6335, 0.1313, 0.903, 0.1154, 0.903, 0.115, 0.7478, 0.1309, 0.7478, 0.1309, 0.7478, 0.115, 0.7478, 0.1149, 0.7429, 0.1308, 0.7429, 0.01352, 0.7481, 0.0006115, 0.7481, 0.0005987, 0.7432, 0.0135, 0.7432, 0.1307, 0.6704, 0.1148, 0.6704, 0.1147, 0.6389, 0.1306, 0.6389, 0.01332, 0.6707, 0.0004111, 0.6707, 0.0003317, 0.6392, 0.01324, 0.6392, 0.0465, 0.9998, 0.01886, 0.9999, 0.01874, 0.9516, 0.04637, 0.9515, 0.04637, 0.9515, 0.01874, 0.9516, 0.01861, 0.9033, 0.04625, 0.9032, 0.04555, 0.6338, 0.01792, 0.6338, 0.01782, 0.59, 0.04545, 0.59, 0.04545, 0.59, 0.01782, 0.59, 0.01772, 0.5417, 0.04535, 0.5417, 0.04535, 0.5417, 0.01772, 0.5417, 0.0177, 0.4935, 0.0453, 0.4935, 0.0453, 0.4935, 0.0177, 0.4935, 0.01785, 0.4452, 0.04534, 0.4453, 0.04534, 0.4453, 0.01785, 0.4452, 0.01839, 0.3967, 0.04551, 0.3969, 0.04551, 0.3969, 0.01839, 0.3967, 0.0193, 0.09682, 0.04643, 0.0967, 0.04643, 0.0967, 0.0193, 0.09682, 0.01901, 0.04833, 0.04648, 0.04837, 0.04648, 0.04837, 0.01901, 0.04833, 0.019, 9.851e-05, 0.04663, 0.0001539, 0.04625, 0.9032, 0.01861, 0.9033, 0.01821, 0.7481, 0.04584, 0.748, 0.1154, 0.903, 0.1096, 0.903, 0.1092, 0.7478, 0.115, 0.7478, 0.1151, 0.0488, 0.1094, 0.04874, 0.1099, 0.0006009, 0.1157, 0.0006645, 0.1146, 0.0968, 0.109, 0.09677, 0.1094, 0.04874, 0.1151, 0.0488, 0.1137, 0.3971, 0.1081, 0.3971, 0.109, 0.09677, 0.1146, 0.0968, 0.114, 0.4451, 0.1083, 0.4452, 0.1081, 0.3971, 0.1137, 0.3971, 0.1142, 0.4933, 0.1085, 0.4933, 0.1083, 0.4452, 0.114, 0.4451, 0.1144, 0.5415, 0.1087, 0.5415, 0.1085, 0.4933, 0.1142, 0.4933, 0.1145, 0.5898, 0.1088, 0.5898, 0.1087, 0.5415, 0.1144, 0.5415, 0.1147, 0.6336, 0.1089, 0.6336, 0.1088, 0.5898, 0.1145, 0.5898, 0.1155, 0.9513, 0.1097, 0.9513, 0.1096, 0.903, 0.1154, 0.903, 0.1156, 0.9996, 0.1099, 0.9996, 0.1097, 0.9513, 0.1155, 0.9513, 0.05157, 0.9032, 0.04625, 0.9032, 0.04584, 0.748, 0.05116, 0.748, 0.05179, 0.04838, 0.04648, 0.04837, 0.04663, 0.0001539, 0.05194, 0.0001708, 0.05172, 0.09672, 0.04643, 0.0967, 0.04648, 0.04837, 0.05179, 0.04838, 0.05079, 0.397, 0.04551, 0.3969, 0.04643, 0.0967, 0.05172, 0.09672, 0.05065, 0.4453, 0.04534, 0.4453, 0.04551, 0.3969, 0.05079, 0.397, 0.05061, 0.4935, 0.0453, 0.4935, 0.04534, 0.4453, 0.05065, 0.4453, 0.05067, 0.5417, 0.04535, 0.5417, 0.0453, 0.4935, 0.05061, 0.4935, 0.05077, 0.5899, 0.04545, 0.59, 0.04535, 0.5417, 0.05067, 0.5417, 0.05087, 0.6337, 0.04555, 0.6338, 0.04545, 0.59, 0.05077, 0.5899, 0.05169, 0.9515, 0.04637, 0.9515, 0.04625, 0.9032, 0.05157, 0.9032, 0.05182, 0.9998, 0.0465, 0.9998, 0.04637, 0.9515, 0.05169, 0.9515, 0.0135, 0.7432, 0.0005987, 0.7432, 0.0005229, 0.714, 0.01343, 0.714, 0.1308, 0.7429, 0.1149, 0.7429, 0.1149, 0.7137, 0.1308, 0.7137, 0.08068, 0.9997, 0.05182, 0.9998, 0.05169, 0.9515, 0.08055, 0.9514, 0.08055, 0.9514, 0.05169, 0.9515, 0.05157, 0.9032, 0.08043, 0.9031, 0.07973, 0.6337, 0.05087, 0.6337, 0.05077, 0.5899, 0.07962, 0.5899, 0.07962, 0.5899, 0.05077, 0.5899, 0.05067, 0.5417, 0.07951, 0.5416, 0.07951, 0.5416, 0.05067, 0.5417, 0.05061, 0.4935, 0.07939, 0.4934, 0.07939, 0.4934, 0.05061, 0.4935, 0.05065, 0.4453, 0.07925, 0.4454, 0.07925, 0.4454, 0.05065, 0.4453, 0.05079, 0.397, 0.07914, 0.3968, 0.07914, 0.3968, 0.05079, 0.397, 0.05172, 0.09672, 0.08, 0.09704, 0.08, 0.09704, 0.05172, 0.09672, 0.05179, 0.04838, 0.08047, 0.04839, 0.08047, 0.04839, 0.05179, 0.04838, 0.05194, 0.0001708, 0.0808, 0.0003023, 0.08043, 0.9031, 0.05157, 0.9032, 0.05116, 0.748, 0.08002, 0.7479, 0.08467, 0.9031, 0.08043, 0.9031, 0.08002, 0.7479, 0.08427, 0.7479, 0.08472, 0.04841, 0.08047, 0.04839, 0.0808, 0.0003023, 0.08503, 0.0003322, 0.08465, 0.09705, 0.08, 0.09704, 0.08047, 0.04839, 0.08472, 0.04841, 0.08379, 0.3968, 0.07914, 0.3968, 0.08, 0.09704, 0.08465, 0.09705, 0.08349, 0.4454, 0.07925, 0.4454, 0.07914, 0.3968, 0.08379, 0.3968, 0.08362, 0.4934, 0.07939, 0.4934, 0.07925, 0.4454, 0.08349, 0.4454, 0.08374, 0.5416, 0.07951, 0.5416, 0.07939, 0.4934, 0.08362, 0.4934, 0.08387, 0.5899, 0.07962, 0.5899, 0.07951, 0.5416, 0.08374, 0.5416, 0.08398, 0.6337, 0.07973, 0.6337, 0.07962, 0.5899, 0.08387, 0.5899, 0.0848, 0.9514, 0.08055, 0.9514, 0.08043, 0.9031, 0.08467, 0.9031, 0.08492, 0.9997, 0.08068, 0.9997, 0.08055, 0.9514, 0.0848, 0.9514, 0.552, 0.7424, 0.539, 0.7424, 0.539, 0.7194, 0.552, 0.7194, 0.5391, 0.3707, 0.552, 0.3707, 0.552, 0.3937, 0.5391, 0.3937, 0.5111, 0.5154, 0.5111, 0.5005, 0.5342, 0.5005, 0.5342, 0.5154, 0.6284, 0.3707, 0.6431, 0.3707, 0.6431, 0.3937, 0.6284, 0.3937, 0.8475, 0.5154, 0.8475, 0.6076, 0.8244, 0.6076, 0.8244, 0.5154, 0.1099, 0.9996, 0.08492, 0.9997, 0.0848, 0.9514, 0.1097, 0.9513, 0.1097, 0.9513, 0.0848, 0.9514, 0.08467, 0.9031, 0.1096, 0.903, 0.1089, 0.6336, 0.08398, 0.6337, 0.08387, 0.5899, 0.1088, 0.5898, 0.1088, 0.5898, 0.08387, 0.5899, 0.08374, 0.5416, 0.1087, 0.5415, 0.1087, 0.5415, 0.08374, 0.5416, 0.08362, 0.4934, 0.1085, 0.4933, 0.1085, 0.4933, 0.08362, 0.4934, 0.08349, 0.4454, 0.1083, 0.4452, 0.1083, 0.4452, 0.08349, 0.4454, 0.08379, 0.3968, 0.1081, 0.3971, 0.1081, 0.3971, 0.08379, 0.3968, 0.08465, 0.09705, 0.109, 0.09677, 0.109, 0.09677, 0.08465, 0.09705, 0.08472, 0.04841, 0.1094, 0.04874, 0.1094, 0.04874, 0.08472, 0.04841, 0.08503, 0.0003322, 0.1099, 0.0006009, 0.8475, 0.6202, 0.8475, 0.7009, 0.8244, 0.7009, 0.8244, 0.6202, 0.1096, 0.903, 0.08467, 0.9031, 0.08427, 0.7479, 0.1092, 0.7478, 0.7347, 0.7424, 0.723, 0.7424, 0.723, 0.7194, 0.7347, 0.7194, 0.5508, 0.4133, 0.5508, 0.4104, 0.552, 0.4104, 0.6284, 0.4104, 0.6431, 0.4104, 0.723, 0.4104, 0.7347, 0.4104, 0.8037, 0.4104, 0.8078, 0.4104, 0.8078, 0.4133, 0.8078, 0.5005, 0.8078, 0.5154, 0.8078, 0.6076, 0.8078, 0.6202, 0.8078, 0.7009, 0.8078, 0.7027, 0.8037, 0.7027, 0.7347, 0.7027, 0.723, 0.7027, 0.6431, 0.7027, 0.6284, 0.7027, 0.552, 0.7027, 0.5508, 0.7027, 0.5508, 0.7009, 0.5508, 0.6202, 0.5508, 0.6076, 0.5508, 0.5154, 0.5508, 0.5005, 0.5111, 0.6076, 0.5111, 0.5154, 0.5342, 0.5154, 0.5342, 0.6076, 0.8475, 0.4133, 0.8475, 0.5005, 0.8244, 0.5005, 0.8244, 0.4133, 0.723, 0.7424, 0.6431, 0.7424, 0.6431, 0.7194, 0.723, 0.7194, 0.5111, 0.7009, 0.5111, 0.6202, 0.5342, 0.6202, 0.5342, 0.7009, 0.01343, 0.714, 0.0005229, 0.714, 0.0005111, 0.7094, 0.01342, 0.7094, 0.6431, 0.3707, 0.723, 0.3707, 0.723, 0.3937, 0.6431, 0.3937, 0.1308, 0.7137, 0.1149, 0.7137, 0.1149, 0.7091, 0.1308, 0.7091, 0.8475, 0.6076, 0.8475, 0.6202, 0.8244, 0.6202, 0.8244, 0.6076, 0.723, 0.3707, 0.7347, 0.3707, 0.7347, 0.3937, 0.723, 0.3937, 0.5111, 0.6202, 0.5111, 0.6076, 0.5342, 0.6076, 0.5342, 0.6202, 0.552, 0.3707, 0.6284, 0.3707, 0.6284, 0.3937, 0.552, 0.3937, 0.6284, 0.7424, 0.552, 0.7424, 0.552, 0.7194, 0.6284, 0.7194, 0.8475, 0.7009, 0.8475, 0.7145, 0.8244, 0.7145, 0.8244, 0.7009, 0.01342, 0.7094, 0.0005111, 0.7094, 0.0004249, 0.6761, 0.01333, 0.6761, 0.6431, 0.7424, 0.6284, 0.7424, 0.6284, 0.7194, 0.6431, 0.7194, 0.1308, 0.7091, 0.1149, 0.7091, 0.1148, 0.6758, 0.1307, 0.6758, 0.8475, 0.5005, 0.8475, 0.5154, 0.8244, 0.5154, 0.8244, 0.5005, 0.8475, 0.3986, 0.8475, 0.4133, 0.8244, 0.4133, 0.8244, 0.3986, 0.8195, 0.7424, 0.8037, 0.7424, 0.8037, 0.7194, 0.8195, 0.7194, 0.5111, 0.7145, 0.5111, 0.7009, 0.5342, 0.7009, 0.5342, 0.7145, 0.8037, 0.7424, 0.7347, 0.7424, 0.7347, 0.7194, 0.8037, 0.7194, 0.8037, 0.3707, 0.8195, 0.3707, 0.8195, 0.3937, 0.8037, 0.3937, 0.01333, 0.6761, 0.0004249, 0.6761, 0.0004111, 0.6707, 0.01332, 0.6707, 0.7347, 0.3707, 0.8037, 0.3707, 0.8037, 0.3937, 0.7347, 0.3937, 0.1307, 0.6758, 0.1148, 0.6758, 0.1148, 0.6704, 0.1307, 0.6704, 0.5111, 0.5005, 0.5111, 0.4133, 0.5342, 0.4133, 0.5342, 0.5005, 0.5342, 0.4133, 0.5342, 0.3986, 0.5508, 0.4104, 0.5508, 0.4133, 0.8037, 0.3937, 0.8195, 0.3937, 0.8078, 0.4104, 0.8037, 0.4104, 0.8037, 0.7027, 0.8078, 0.7027, 0.8195, 0.7194, 0.8037, 0.7194, 0.8078, 0.4133, 0.8078, 0.4104, 0.8244, 0.3986, 0.8244, 0.4133, 0.5342, 0.7145, 0.5342, 0.7009, 0.5508, 0.7009, 0.5508, 0.7027, 0.8078, 0.7027, 0.8078, 0.7009, 0.8244, 0.7009, 0.8244, 0.7145, 0.5342, 0.5005, 0.5342, 0.4133, 0.5508, 0.4133, 0.5508, 0.5005, 0.8078, 0.5005, 0.8078, 0.4133, 0.8244, 0.4133, 0.8244, 0.5005, 0.5391, 0.3937, 0.552, 0.3937, 0.552, 0.4104, 0.5508, 0.4104, 0.5508, 0.7027, 0.552, 0.7027, 0.552, 0.7194, 0.539, 0.7194, 0.7347, 0.3937, 0.8037, 0.3937, 0.8037, 0.4104, 0.7347, 0.4104, 0.7347, 0.7027, 0.8037, 0.7027, 0.8037, 0.7194, 0.7347, 0.7194, 0.552, 0.3937, 0.6284, 0.3937, 0.6284, 0.4104, 0.552, 0.4104, 0.552, 0.7027, 0.6284, 0.7027, 0.6284, 0.7194, 0.552, 0.7194, 0.5342, 0.7009, 0.5342, 0.6202, 0.5508, 0.6202, 0.5508, 0.7009, 0.8078, 0.7009, 0.8078, 0.6202, 0.8244, 0.6202, 0.8244, 0.7009, 0.6284, 0.3937, 0.6431, 0.3937, 0.6431, 0.4104, 0.6284, 0.4104, 0.6284, 0.7027, 0.6431, 0.7027, 0.6431, 0.7194, 0.6284, 0.7194, 0.6431, 0.3937, 0.723, 0.3937, 0.723, 0.4104, 0.6431, 0.4104, 0.6431, 0.7027, 0.723, 0.7027, 0.723, 0.7194, 0.6431, 0.7194, 0.723, 0.3937, 0.7347, 0.3937, 0.7347, 0.4104, 0.723, 0.4104, 0.723, 0.7027, 0.7347, 0.7027, 0.7347, 0.7194, 0.723, 0.7194, 0.5342, 0.6202, 0.5342, 0.6076, 0.5508, 0.6076, 0.5508, 0.6202, 0.8078, 0.6202, 0.8078, 0.6076, 0.8244, 0.6076, 0.8244, 0.6202, 0.5342, 0.6076, 0.5342, 0.5154, 0.5508, 0.5154, 0.5508, 0.6076, 0.8078, 0.6076, 0.8078, 0.5154, 0.8244, 0.5154, 0.8244, 0.6076, 0.5342, 0.5154, 0.5342, 0.5005, 0.5508, 0.5005, 0.5508, 0.5154, 0.8078, 0.5154, 0.8078, 0.5005, 0.8244, 0.5005, 0.8244, 0.5154, 0.5111, 0.4133, 0.5111, 0.3986, 0.5342, 0.3986, 0.5342, 0.4133])
me_cylinder_003.use_remesh_fix_poles = True
me_cylinder_003.use_remesh_preserve_attributes = False
me_cylinder_003.use_mirror_vertex_groups = False
me_cylinder_003.update()

# ---- objects
ob_cube_001 = bpy.data.objects.new('Cube.001', me_cube_001)
ob_cylinder = bpy.data.objects.new('Cylinder', me_cylinder_003)

# ---- transforms, parenting, visibility, modifiers, constraints
ob_cube_001.location = (0.0, -2.0, 0.0)
ob_cube_001.rotation_euler = (-1.571, -0.0, 0.0)
ob_cube_001.lock_rotations_4d = False
ob_cube_001.empty_display_type = 'ARROWS'
ob_cube_001.lineart.crease_threshold = 0.0
ob_cylinder.location = (0.0, 0.0, 1.068)
ob_cylinder.lineart.crease_threshold = 0.0

# ---- collection membership
col_collection.objects.link(ob_cube_001)
col_collection.objects.link(ob_cylinder)

# ---- scene / render settings (as saved in the file)
scene.frame_start = 1; scene.frame_end = 250; scene.frame_set(4)
scene.render.engine = 'BLENDER_EEVEE_NEXT'
scene.cycles.use_denoising = False
scene.cycles.samples = 128
scene.cycles.sampling_pattern = 'TABULATED_SOBOL'
scene.cycles.use_adaptive_sampling = False
scene.cycles.use_light_tree = False
scene.view_settings.view_transform = 'Filmic'
bpy.context.view_layer.update()

# ---- added for rendering (the .blend has no active camera and no usable light): camera, sun
cam_auto = bpy.data.cameras.new('AutoCamera')
cam_auto.lens = 50.0
cam_auto.sensor_width = 36.0
cam_auto.clip_end = 1000.0
ob_auto_camera = bpy.data.objects.new('AutoCamera', cam_auto)
scene.collection.objects.link(ob_auto_camera)
ob_auto_camera.location = (13.0708, -15.6556, 11.5417)
ob_auto_camera.rotation_euler = (1.09748, -7.21219e-08, 0.694738)
scene.camera = ob_auto_camera
light_auto_sun = bpy.data.lights.new('AutoSun', 'SUN')
light_auto_sun.energy = 3.0
light_auto_sun.angle = 0.0523599
ob_auto_sun = bpy.data.objects.new('AutoSun', light_auto_sun)
scene.collection.objects.link(ob_auto_sun)
ob_auto_sun.rotation_euler = (0.872665, 0.174533, 0.523599)
bpy.context.view_layer.update()
